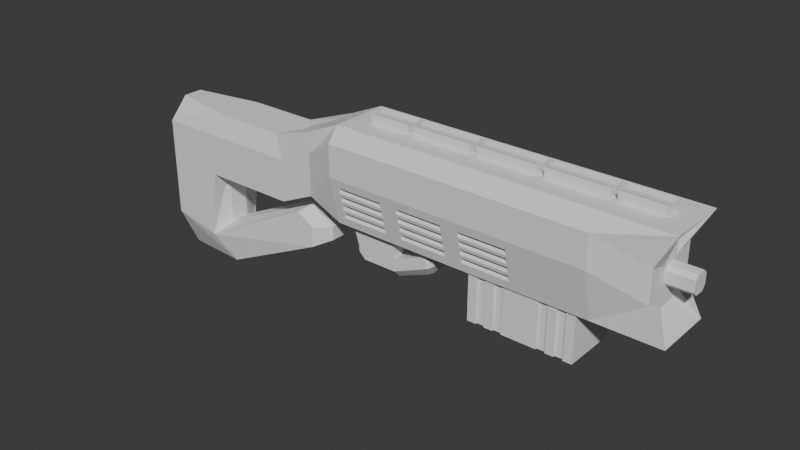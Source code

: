 # Source: gun_new.blend  (saved by Blender 4.2.66; exported with 4.5.12 LTS)
import bpy
from mathutils import Matrix  # noqa: F401  (used for matrix-valued properties, if any)

bpy.ops.wm.read_factory_settings(use_empty=True)
scene = bpy.context.scene
scene.name = 'Scene'

# ---- collections
col_collection = bpy.data.collections.new('Collection'); scene.collection.children.link(col_collection)

# ---- world
world_world = bpy.data.worlds.new('World'); scene.world = world_world
world_world.use_nodes = True; world_world.node_tree.nodes.clear()
_N = world_world.node_tree.nodes; _L = world_world.node_tree.links
n0 = _N.new('ShaderNodeOutputWorld'); n0.name = 'World Output'; n0.location = (300, 300)
n1 = _N.new('ShaderNodeBackground'); n1.name = 'Background'; n1.location = (10, 300)
n1.inputs[0].default_value = (0.05088, 0.05088, 0.05088, 1.0)
_L.new(n1.outputs[0], n0.inputs[0])
n0.is_active_output = True
world_world.color = (0.05088, 0.05088, 0.05088)
world_world.use_sun_shadow = False
world_world.sun_shadow_jitter_overblur = 0.0

# ---- meshes
me_cube_003 = bpy.data.meshes.new('Cube.003')
me_cube_003.from_pydata([(-1.0, 1.0, 1.0), (0.7042, 0.9852, -1.376), (1.0, 1.0, 1.0), (4.278, 1.0, 1.0), (3.883, 0.7588, 3.172), (5.25, 0.7737, -0.4232), (5.517, 1.0, 1.567), (5.517, 1.0, 3.739), (7.012, 0.7171, 1.029), (7.346, 0.3836, 4.277), (17.24, 0.2892, 3.566), (17.82, 1.0, 1.029), (1.0, 1.0, 1.724), (1.0, 1.0, 2.448), (-1.0, 1.0, 2.448), (-1.0, 1.0, 1.724), (4.278, 1.0, 1.724), (4.278, 1.0, 2.448), (5.517, 1.0, 2.291), (5.517, 1.0, 3.015), (6.729, 1.4, 2.711), (6.729, 1.4, 3.794), (17.24, 1.0, 2.111), (17.24, 1.0, 3.194), (8.665, 0.7171, 1.029), (11.17, 1.0, 1.029), (13.38, 1.0, 1.029), (15.6, 1.0, 1.029), (13.38, 0.3836, 4.277), (11.17, 0.3836, 4.277), (8.948, 1.4, 2.711), (11.17, 1.4, 2.711), (13.38, 1.4, 2.711), (15.6, 1.4, 2.711), (8.948, 1.4, 3.794), (11.17, 1.4, 3.794), (13.38, 1.4, 3.794), (15.6, 1.4, 3.794), (6.729, 1.0, 1.029), (8.948, 1.0, 1.029), (8.665, 0.7171, 0.3197), (17.24, 0.2892, 1.74), (6.729, 1.0, 4.277), (17.82, 1.0, 4.277), (8.948, 1.0, 4.277), (15.6, 1.0, 4.277), (13.38, 1.0, 4.277), (11.17, 1.0, 4.277), (8.948, 0.3836, 4.277), (15.6, 0.3836, 4.277), (17.2, 0.3836, 4.277), (15.71, 0.274, 4.277), (17.09, 0.274, 4.277), (7.455, 0.274, 4.277), (8.838, 0.274, 4.277), (9.057, 0.274, 4.277), (11.06, 0.274, 4.277), (11.28, 0.274, 4.277), (13.27, 0.274, 4.277), (13.49, 0.274, 4.277), (15.49, 0.274, 4.277), (15.71, 0.274, 4.611), (17.09, 0.274, 4.611), (7.455, 0.274, 4.611), (8.838, 0.274, 4.611), (9.057, 0.274, 4.611), (11.06, 0.274, 4.611), (11.28, 0.274, 4.611), (13.27, 0.274, 4.611), (13.49, 0.274, 4.611), (15.49, 0.274, 4.611), (6.97, 1.056, 1.263), (6.97, 1.344, 2.477), (8.707, 1.344, 2.477), (8.707, 1.056, 1.263), (9.189, 1.056, 1.263), (9.189, 1.344, 2.477), (10.92, 1.344, 2.477), (10.92, 1.056, 1.263), (11.41, 1.056, 1.263), (11.41, 1.344, 2.477), (13.14, 1.344, 2.477), (13.14, 1.056, 1.263), (6.97, 1.2, 1.87), (8.707, 1.2, 1.87), (9.189, 1.2, 1.87), (10.92, 1.2, 1.87), (11.41, 1.2, 1.87), (13.14, 1.2, 1.87), (6.97, 1.272, 2.174), (8.707, 1.128, 1.567), (9.189, 1.128, 1.567), (10.92, 1.128, 1.567), (11.41, 1.128, 1.567), (13.14, 1.128, 1.567), (6.97, 1.128, 1.567), (8.707, 1.272, 2.174), (9.189, 1.272, 2.174), (10.92, 1.272, 2.174), (11.41, 1.272, 2.174), (13.14, 1.272, 2.174), (7.028, 1.259, 2.118), (8.649, 1.259, 2.118), (8.649, 1.213, 1.926), (7.028, 1.213, 1.926), (9.246, 1.259, 2.118), (10.87, 1.259, 2.118), (10.87, 1.213, 1.926), (9.246, 1.213, 1.926), (11.46, 1.259, 2.118), (13.09, 1.259, 2.118), (13.09, 1.213, 1.926), (11.46, 1.213, 1.926), (7.028, 1.115, 1.511), (8.649, 1.115, 1.511), (8.649, 1.069, 1.319), (7.028, 1.069, 1.319), (7.028, 1.187, 1.814), (8.649, 1.187, 1.814), (8.649, 1.141, 1.623), (7.028, 1.141, 1.623), (9.246, 1.115, 1.511), (10.87, 1.115, 1.511), (10.87, 1.069, 1.319), (9.246, 1.069, 1.319), (9.246, 1.187, 1.814), (10.87, 1.187, 1.814), (10.87, 1.141, 1.623), (9.246, 1.141, 1.623), (11.46, 1.115, 1.511), (13.09, 1.115, 1.511), (13.09, 1.069, 1.319), (11.46, 1.069, 1.319), (11.46, 1.187, 1.814), (13.09, 1.187, 1.814), (13.09, 1.141, 1.623), (11.46, 1.141, 1.623), (11.46, 1.331, 2.421), (13.09, 1.331, 2.421), (13.09, 1.285, 2.23), (11.46, 1.285, 2.23), (9.246, 1.331, 2.421), (10.87, 1.331, 2.421), (10.87, 1.285, 2.23), (9.246, 1.285, 2.23), (7.028, 1.331, 2.421), (8.649, 1.331, 2.421), (8.649, 1.285, 2.23), (7.028, 1.285, 2.23), (7.028, 1.121, 2.272), (8.649, 1.121, 2.272), (7.028, 1.076, 2.081), (8.649, 1.076, 2.081), (9.246, 1.121, 2.272), (10.87, 1.121, 2.272), (9.246, 1.076, 2.081), (10.87, 1.076, 2.081), (11.46, 1.121, 2.272), (13.09, 1.121, 2.272), (11.46, 1.076, 2.081), (13.09, 1.076, 2.081), (7.028, 0.977, 1.665), (8.649, 0.977, 1.665), (7.028, 0.9315, 1.474), (8.649, 0.9315, 1.474), (7.028, 1.049, 1.969), (8.649, 1.049, 1.969), (7.028, 1.004, 1.777), (8.649, 1.004, 1.777), (9.246, 0.977, 1.665), (10.87, 0.977, 1.665), (9.246, 0.9315, 1.474), (10.87, 0.9315, 1.474), (9.246, 1.049, 1.969), (10.87, 1.049, 1.969), (9.246, 1.004, 1.777), (10.87, 1.004, 1.777), (11.46, 0.977, 1.665), (13.09, 0.977, 1.665), (11.46, 0.9315, 1.474), (13.09, 0.9315, 1.474), (11.46, 1.049, 1.969), (13.09, 1.049, 1.969), (11.46, 1.004, 1.777), (13.09, 1.004, 1.777), (11.46, 1.193, 2.576), (13.09, 1.193, 2.576), (11.46, 1.148, 2.384), (13.09, 1.148, 2.384), (9.246, 1.193, 2.576), (10.87, 1.193, 2.576), (9.246, 1.148, 2.384), (10.87, 1.148, 2.384), (7.028, 1.193, 2.576), (8.649, 1.193, 2.576), (7.028, 1.148, 2.384), (8.649, 1.148, 2.384), (-1.454, 0.3333, -1.0), (-1.454, 0.3333, 1.0), (1.0, 0.3333, -1.0), (1.0, 0.3333, 1.0), (-1.0, 0.3333, 3.172), (1.0, 0.3333, 3.172), (4.278, 0.3333, 1.0), (4.278, 0.3333, 3.172), (1.0, 0.3333, -2.457), (5.792, 0.3333, -0.1639), (5.517, 0.3333, 1.567), (5.517, 0.3333, 3.739), (6.729, 0.3333, 1.029), (6.729, 0.3333, 4.277), (17.82, 0.3333, 1.029), (17.82, 0.3333, 4.277), (17.24, 0.09639, 3.566), (-1.454, 0.3333, 1.724), (-1.454, 0.3333, 2.448), (8.948, 0.3333, 1.029), (11.17, 0.3333, 1.029), (15.6, 0.3333, 1.029), (7.012, 0.239, 1.029), (8.665, 0.239, 1.029), (7.012, 0.239, 0.3197), (8.665, 0.239, 0.3197), (8.665, 0.239, -0.3832), (17.24, 0.09639, 2.348), (17.24, 0.09639, 2.957), (17.24, 0.09639, 1.74), (7.346, 0.1279, 4.277), (17.2, 0.1279, 4.277), (8.948, 0.1279, 4.277), (11.17, 0.1279, 4.277), (13.38, 0.1279, 4.277), (15.6, 0.1279, 4.277), (15.71, 0.09134, 4.277), (17.09, 0.09134, 4.277), (7.455, 0.09134, 4.277), (8.838, 0.09134, 4.277), (9.057, 0.09134, 4.277), (11.06, 0.09134, 4.277), (11.28, 0.09134, 4.277), (13.27, 0.09134, 4.277), (13.49, 0.09134, 4.277), (15.49, 0.09134, 4.277), (15.71, 0.09134, 4.541), (17.09, 0.09134, 4.541), (7.455, 0.09134, 4.541), (8.838, 0.09134, 4.541), (9.057, 0.09134, 4.541), (11.06, 0.09134, 4.541), (11.28, 0.09134, 4.541), (13.27, 0.09134, 4.541), (13.49, 0.09134, 4.541), (15.49, 0.09134, 4.541), (11.54, 1.0, 1.029), (11.91, 1.0, 1.029), (12.27, 1.0, 1.029), (12.64, 1.0, 1.029), (13.01, 1.0, 1.029), (13.75, 1.0, 1.029), (14.12, 1.0, 1.029), (14.49, 1.0, 1.029), (14.86, 1.0, 1.029), (15.23, 1.0, 1.029), (11.61, 0.9197, 1.029), (13.38, 0.9197, 1.029), (15.16, 0.9197, 1.029), (11.61, 0.3864, 1.029), (15.16, 0.3864, 1.029), (13.38, 0.3864, -0.6378), (11.91, 0.9197, 1.029), (12.2, 0.9197, 1.029), (12.5, 0.9197, 1.029), (12.79, 0.9197, 1.029), (13.09, 0.9197, 1.029), (13.68, 0.9197, 1.029), (13.98, 0.9197, 1.029), (14.27, 0.9197, 1.029), (14.57, 0.9197, 1.029), (14.86, 0.9197, 1.029), (14.86, 0.856, 1.029), (14.57, 0.856, 1.029), (14.27, 0.856, 1.029), (13.98, 0.856, 1.029), (12.79, 0.856, 1.029), (12.5, 0.856, 1.029), (12.2, 0.856, 1.029), (11.91, 0.856, 1.029), (1.395, 0.7588, 3.172), (-1.0, 0.3334, -2.457), (-1.0, 1.0, -1.0), (1.542, 0.7737, -2.197), (8.752, 0.0, 1.029), (11.17, 0.0, 1.029), (10.06, 0.3333, 1.029), (9.799, 0.0, 1.029), (10.61, 0.3333, 1.029), (8.752, 0.1667, 1.029), (11.17, 0.1667, 1.029), (9.502, 0.3333, 1.029), (10.61, 0.0, 1.029), (9.049, 0.0, 1.029), (9.799, 0.1667, 1.029), (9.049, 0.1667, 1.029), (10.61, 0.1667, 1.029), (8.81, 0.1168, 0.7814), (8.81, 0.0, 0.7814), (8.991, 0.0, 0.883), (8.991, 0.1168, 0.883), (8.933, 0.1084, 0.5916), (8.933, 0.0, 0.5916), (9.054, 0.0, 0.7414), (9.054, 0.1084, 0.7414), (9.126, 0.002414, 0.6434), (9.121, 0.1261, 0.6423), (9.093, 0.1234, 0.5731), (9.016, 0.1161, 0.5456), (9.098, 0.0, 0.5742), (9.896, 0.239, 0.8128), (10.07, 0.239, 0.6924), (10.07, 0.239, 0.4835), (9.896, 0.239, 0.1099), (7.4, 0.239, -0.3832), (7.012, 0.239, 0.004594), (4.647, 0.7392, 0.6604), (5.298, 0.7392, 0.2501), (4.911, 0.3333, 0.8713), (5.792, 0.3333, 0.3163), (18.08, 0.2892, 2.831), (18.08, 0.1633, 2.957), (17.24, 0.1633, 2.957), (17.24, 0.2892, 2.831), (17.24, 0.4086, 2.997), (17.24, 0.2892, 3.083), (17.24, 0.2892, 2.474), (17.24, 0.1633, 2.348), (17.24, 0.2892, 2.223), (17.24, 0.4086, 2.309), (18.08, 0.1633, 2.348), (18.08, 0.2892, 2.474), (7.275, 0.7171, 0.3197), (7.012, 0.5135, 0.3197), (7.012, 0.5741, 0.5823), (8.665, 0.4546, -0.3832), (8.665, 0.7171, -0.1113), (7.5, 0.7171, -0.1116), (7.4, 0.4546, -0.3832), (7.275, 0.7171, 0.1133), (7.012, 0.4546, 0.004594), (9.896, 0.5789, 0.8128), (9.748, 0.7171, 0.7534), (9.932, 0.7171, 0.6289), (10.07, 0.5786, 0.6924), (10.07, 0.5779, 0.4835), (9.931, 0.7171, 0.4233), (9.753, 0.4546, 0.05273), (9.896, 0.3147, 0.1099), (11.66, 0.8721, -0.6378), (11.61, 0.9197, -0.5901), (13.38, 0.9197, -0.5901), (13.38, 0.8721, -0.6378), (15.16, 0.9197, -0.5901), (15.11, 0.8721, -0.6378), (11.66, 0.3864, -0.6378), (11.61, 0.3864, -0.5901), (15.16, 0.3864, -0.5901), (15.11, 0.3864, -0.6378), (11.91, 0.9197, -0.5901), (11.86, 0.8721, -0.6378), (12.25, 0.8721, -0.6378), (12.2, 0.9197, -0.5901), (12.5, 0.9197, -0.5901), (12.45, 0.8721, -0.6378), (12.84, 0.8721, -0.6378), (12.79, 0.9197, -0.5901), (13.09, 0.8721, -0.6378), (13.09, 0.9197, -0.5901), (13.68, 0.9197, -0.5901), (13.68, 0.8721, -0.6378), (13.93, 0.8721, -0.6378), (13.98, 0.9197, -0.5901), (14.32, 0.8721, -0.6378), (14.27, 0.9197, -0.5901), (14.52, 0.8721, -0.6378), (14.57, 0.9197, -0.5901), (14.91, 0.8721, -0.6378), (14.86, 0.9197, -0.5901), (14.91, 0.8083, -0.6378), (14.86, 0.856, -0.5901), (14.52, 0.8083, -0.6378), (14.57, 0.856, -0.5901), (14.32, 0.8083, -0.6378), (14.27, 0.856, -0.5901), (13.93, 0.8083, -0.6378), (13.98, 0.856, -0.5901), (12.84, 0.8083, -0.6378), (12.79, 0.856, -0.5901), (12.45, 0.8083, -0.6378), (12.5, 0.856, -0.5901), (12.25, 0.8083, -0.6378), (12.2, 0.856, -0.5901), (11.86, 0.8083, -0.6378), (11.91, 0.856, -0.5901), (-1.454, 0.0, -1.0), (-1.454, 0.0, 1.0), (1.0, 0.0, -1.0), (1.0, 0.0, 1.0), (1.0, 0.0, 3.172), (4.278, 0.0, 1.0), (4.278, 0.0, 3.172), (1.0, 0.0, -2.457), (5.792, 0.0, -0.1639), (5.517, 0.0, 1.567), (5.517, 0.0, 3.739), (6.729, 0.0, 1.029), (6.729, 0.0, 4.277), (17.82, 0.0, 1.029), (17.82, 0.0, 4.277), (17.24, 0.0, 3.566), (-1.454, 0.0, 1.724), (-1.454, 0.0, 2.448), (15.6, 0.0, 1.029), (7.012, 0.0, 1.029), (8.665, 0.0, 1.029), (7.012, 0.0, 0.3197), (8.665, 0.0, 0.3197), (8.665, 0.0, -0.3832), (17.24, 0.0, 2.348), (17.24, 0.0, 2.957), (17.24, 0.0, 1.74), (8.948, 0.0, 4.277), (11.17, 0.0, 4.277), (13.38, 0.0, 4.277), (15.6, 0.0, 4.277), (15.71, 0.0, 4.277), (17.09, 0.0, 4.277), (7.455, 0.0, 4.277), (8.838, 0.0, 4.277), (9.057, 0.0, 4.277), (11.06, 0.0, 4.277), (11.28, 0.0, 4.277), (13.27, 0.0, 4.277), (13.49, 0.0, 4.277), (15.49, 0.0, 4.277), (15.71, 0.0, 4.541), (17.09, 0.0, 4.541), (7.455, 0.0, 4.541), (8.838, 0.0, 4.541), (9.057, 0.0, 4.541), (11.06, 0.0, 4.541), (11.28, 0.0, 4.541), (13.27, 0.0, 4.541), (13.49, 0.0, 4.541), (15.49, 0.0, 4.541), (11.61, 0.0, 1.029), (15.16, 0.0, 1.029), (13.38, 0.0, -0.6378), (7.346, 0.0, 4.277), (17.2, 0.0, 4.277), (-1.0, 0.0, 3.172), (-1.0, 0.0, -2.457), (9.126, 0.0, 0.6434), (9.019, 0.0, 0.5457), (9.896, 0.0, 0.8128), (10.07, 0.0, 0.6924), (10.07, 0.0, 0.4835), (9.896, 0.0, 0.1099), (7.4, 0.0, -0.3832), (7.012, 0.0, 0.004594), (5.792, 0.0, 0.3163), (4.911, 0.0, 0.8713), (18.08, 0.0, 2.957), (18.08, 0.0, 2.348), (11.66, 0.0, -0.6378), (11.61, 0.0, -0.5901), (15.16, 0.0, -0.5901), (15.11, 0.0, -0.6378), (-1.0, -1.0, 1.0), (0.7042, -0.9852, -1.376), (1.0, -1.0, 1.0), (4.278, -1.0, 1.0), (3.883, -0.7588, 3.172), (5.25, -0.7737, -0.4232), (5.517, -1.0, 1.567), (5.517, -1.0, 3.739), (7.012, -0.7171, 1.029), (7.346, -0.3836, 4.277), (17.24, -0.2892, 3.566), (17.82, -1.0, 1.029), (1.0, -1.0, 1.724), (1.0, -1.0, 2.448), (-1.0, -1.0, 2.448), (-1.0, -1.0, 1.724), (4.278, -1.0, 1.724), (4.278, -1.0, 2.448), (5.517, -1.0, 2.291), (5.517, -1.0, 3.015), (6.729, -1.4, 2.711), (6.729, -1.4, 3.794), (17.24, -1.0, 2.111), (17.24, -1.0, 3.194), (8.665, -0.7171, 1.029), (11.17, -1.0, 1.029), (13.38, -1.0, 1.029), (15.6, -1.0, 1.029), (13.38, -0.3836, 4.277), (11.17, -0.3836, 4.277), (8.948, -1.4, 2.711), (11.17, -1.4, 2.711), (13.38, -1.4, 2.711), (15.6, -1.4, 2.711), (8.948, -1.4, 3.794), (11.17, -1.4, 3.794), (13.38, -1.4, 3.794), (15.6, -1.4, 3.794), (6.729, -1.0, 1.029), (8.948, -1.0, 1.029), (8.665, -0.7171, 0.3197), (17.24, -0.2892, 1.74), (6.729, -1.0, 4.277), (17.82, -1.0, 4.277), (8.948, -1.0, 4.277), (15.6, -1.0, 4.277), (13.38, -1.0, 4.277), (11.17, -1.0, 4.277), (8.948, -0.3836, 4.277), (15.6, -0.3836, 4.277), (17.2, -0.3836, 4.277), (15.71, -0.274, 4.277), (17.09, -0.274, 4.277), (7.455, -0.274, 4.277), (8.838, -0.274, 4.277), (9.057, -0.274, 4.277), (11.06, -0.274, 4.277), (11.28, -0.274, 4.277), (13.27, -0.274, 4.277), (13.49, -0.274, 4.277), (15.49, -0.274, 4.277), (15.71, -0.274, 4.611), (17.09, -0.274, 4.611), (7.455, -0.274, 4.611), (8.838, -0.274, 4.611), (9.057, -0.274, 4.611), (11.06, -0.274, 4.611), (11.28, -0.274, 4.611), (13.27, -0.274, 4.611), (13.49, -0.274, 4.611), (15.49, -0.274, 4.611), (6.97, -1.056, 1.263), (6.97, -1.344, 2.477), (8.707, -1.344, 2.477), (8.707, -1.056, 1.263), (9.189, -1.056, 1.263), (9.189, -1.344, 2.477), (10.92, -1.344, 2.477), (10.92, -1.056, 1.263), (11.41, -1.056, 1.263), (11.41, -1.344, 2.477), (13.14, -1.344, 2.477), (13.14, -1.056, 1.263), (6.97, -1.2, 1.87), (8.707, -1.2, 1.87), (9.189, -1.2, 1.87), (10.92, -1.2, 1.87), (11.41, -1.2, 1.87), (13.14, -1.2, 1.87), (6.97, -1.272, 2.174), (8.707, -1.128, 1.567), (9.189, -1.128, 1.567), (10.92, -1.128, 1.567), (11.41, -1.128, 1.567), (13.14, -1.128, 1.567), (6.97, -1.128, 1.567), (8.707, -1.272, 2.174), (9.189, -1.272, 2.174), (10.92, -1.272, 2.174), (11.41, -1.272, 2.174), (13.14, -1.272, 2.174), (7.028, -1.259, 2.118), (8.649, -1.259, 2.118), (8.649, -1.213, 1.926), (7.028, -1.213, 1.926), (9.246, -1.259, 2.118), (10.87, -1.259, 2.118), (10.87, -1.213, 1.926), (9.246, -1.213, 1.926), (11.46, -1.259, 2.118), (13.09, -1.259, 2.118), (13.09, -1.213, 1.926), (11.46, -1.213, 1.926), (7.028, -1.115, 1.511), (8.649, -1.115, 1.511), (8.649, -1.069, 1.319), (7.028, -1.069, 1.319), (7.028, -1.187, 1.814), (8.649, -1.187, 1.814), (8.649, -1.141, 1.623), (7.028, -1.141, 1.623), (9.246, -1.115, 1.511), (10.87, -1.115, 1.511), (10.87, -1.069, 1.319), (9.246, -1.069, 1.319), (9.246, -1.187, 1.814), (10.87, -1.187, 1.814), (10.87, -1.141, 1.623), (9.246, -1.141, 1.623), (11.46, -1.115, 1.511), (13.09, -1.115, 1.511), (13.09, -1.069, 1.319), (11.46, -1.069, 1.319), (11.46, -1.187, 1.814), (13.09, -1.187, 1.814), (13.09, -1.141, 1.623), (11.46, -1.141, 1.623), (11.46, -1.331, 2.421), (13.09, -1.331, 2.421), (13.09, -1.285, 2.23), (11.46, -1.285, 2.23), (9.246, -1.331, 2.421), (10.87, -1.331, 2.421), (10.87, -1.285, 2.23), (9.246, -1.285, 2.23), (7.028, -1.331, 2.421), (8.649, -1.331, 2.421), (8.649, -1.285, 2.23), (7.028, -1.285, 2.23), (7.028, -1.121, 2.272), (8.649, -1.121, 2.272), (7.028, -1.076, 2.081), (8.649, -1.076, 2.081), (9.246, -1.121, 2.272), (10.87, -1.121, 2.272), (9.246, -1.076, 2.081), (10.87, -1.076, 2.081), (11.46, -1.121, 2.272), (13.09, -1.121, 2.272), (11.46, -1.076, 2.081), (13.09, -1.076, 2.081), (7.028, -0.977, 1.665), (8.649, -0.977, 1.665), (7.028, -0.9315, 1.474), (8.649, -0.9315, 1.474), (7.028, -1.049, 1.969), (8.649, -1.049, 1.969), (7.028, -1.004, 1.777), (8.649, -1.004, 1.777), (9.246, -0.977, 1.665), (10.87, -0.977, 1.665), (9.246, -0.9315, 1.474), (10.87, -0.9315, 1.474), (9.246, -1.049, 1.969), (10.87, -1.049, 1.969), (9.246, -1.004, 1.777), (10.87, -1.004, 1.777), (11.46, -0.977, 1.665), (13.09, -0.977, 1.665), (11.46, -0.9315, 1.474), (13.09, -0.9315, 1.474), (11.46, -1.049, 1.969), (13.09, -1.049, 1.969), (11.46, -1.004, 1.777), (13.09, -1.004, 1.777), (11.46, -1.193, 2.576), (13.09, -1.193, 2.576), (11.46, -1.148, 2.384), (13.09, -1.148, 2.384), (9.246, -1.193, 2.576), (10.87, -1.193, 2.576), (9.246, -1.148, 2.384), (10.87, -1.148, 2.384), (7.028, -1.193, 2.576), (8.649, -1.193, 2.576), (7.028, -1.148, 2.384), (8.649, -1.148, 2.384), (-1.454, -0.3333, -1.0), (-1.454, -0.3333, 1.0), (1.0, -0.3333, -1.0), (1.0, -0.3333, 1.0), (-1.0, -0.3333, 3.172), (1.0, -0.3333, 3.172), (4.278, -0.3333, 1.0), (4.278, -0.3333, 3.172), (1.0, -0.3333, -2.457), (5.792, -0.3333, -0.1639), (5.517, -0.3333, 1.567), (5.517, -0.3333, 3.739), (6.729, -0.3333, 1.029), (6.729, -0.3333, 4.277), (17.82, -0.3333, 1.029), (17.82, -0.3333, 4.277), (17.24, -0.09639, 3.566), (-1.454, -0.3333, 1.724), (-1.454, -0.3333, 2.448), (8.948, -0.3333, 1.029), (11.17, -0.3333, 1.029), (15.6, -0.3333, 1.029), (7.012, -0.239, 1.029), (8.665, -0.239, 1.029), (7.012, -0.239, 0.3197), (8.665, -0.239, 0.3197), (8.665, -0.239, -0.3832), (17.24, -0.09639, 2.348), (17.24, -0.09639, 2.957), (17.24, -0.09639, 1.74), (7.346, -0.1279, 4.277), (17.2, -0.1279, 4.277), (8.948, -0.1279, 4.277), (11.17, -0.1279, 4.277), (13.38, -0.1279, 4.277), (15.6, -0.1279, 4.277), (15.71, -0.09134, 4.277), (17.09, -0.09134, 4.277), (7.455, -0.09134, 4.277), (8.838, -0.09134, 4.277), (9.057, -0.09134, 4.277), (11.06, -0.09134, 4.277), (11.28, -0.09134, 4.277), (13.27, -0.09134, 4.277), (13.49, -0.09134, 4.277), (15.49, -0.09134, 4.277), (15.71, -0.09134, 4.541), (17.09, -0.09134, 4.541), (7.455, -0.09134, 4.541), (8.838, -0.09134, 4.541), (9.057, -0.09134, 4.541), (11.06, -0.09134, 4.541), (11.28, -0.09134, 4.541), (13.27, -0.09134, 4.541), (13.49, -0.09134, 4.541), (15.49, -0.09134, 4.541), (11.54, -1.0, 1.029), (11.91, -1.0, 1.029), (12.27, -1.0, 1.029), (12.64, -1.0, 1.029), (13.01, -1.0, 1.029), (13.75, -1.0, 1.029), (14.12, -1.0, 1.029), (14.49, -1.0, 1.029), (14.86, -1.0, 1.029), (15.23, -1.0, 1.029), (11.61, -0.9197, 1.029), (13.38, -0.9197, 1.029), (15.16, -0.9197, 1.029), (11.61, -0.3864, 1.029), (15.16, -0.3864, 1.029), (13.38, -0.3864, -0.6378), (11.91, -0.9197, 1.029), (12.2, -0.9197, 1.029), (12.5, -0.9197, 1.029), (12.79, -0.9197, 1.029), (13.09, -0.9197, 1.029), (13.68, -0.9197, 1.029), (13.98, -0.9197, 1.029), (14.27, -0.9197, 1.029), (14.57, -0.9197, 1.029), (14.86, -0.9197, 1.029), (14.86, -0.856, 1.029), (14.57, -0.856, 1.029), (14.27, -0.856, 1.029), (13.98, -0.856, 1.029), (12.79, -0.856, 1.029), (12.5, -0.856, 1.029), (12.2, -0.856, 1.029), (11.91, -0.856, 1.029), (1.395, -0.7588, 3.172), (-1.0, -0.3334, -2.457), (-1.0, -1.0, -1.0), (1.542, -0.7737, -2.197), (10.06, -0.3333, 1.029), (10.61, -0.3333, 1.029), (8.752, -0.1667, 1.029), (11.17, -0.1667, 1.029), (9.502, -0.3333, 1.029), (9.799, -0.1667, 1.029), (9.049, -0.1667, 1.029), (10.61, -0.1667, 1.029), (8.81, -0.1168, 0.7814), (8.991, -0.1168, 0.883), (8.933, -0.1084, 0.5916), (9.054, -0.1084, 0.7414), (9.126, -0.002414, 0.6434), (9.121, -0.1261, 0.6423), (9.093, -0.1234, 0.5731), (9.016, -0.1161, 0.5456), (9.896, -0.239, 0.8128), (10.07, -0.239, 0.6924), (10.07, -0.239, 0.4835), (9.896, -0.239, 0.1099), (7.4, -0.239, -0.3832), (7.012, -0.239, 0.004594), (4.647, -0.7392, 0.6604), (5.298, -0.7392, 0.2501), (4.911, -0.3333, 0.8713), (5.792, -0.3333, 0.3163), (18.08, -0.2892, 2.831), (18.08, -0.1633, 2.957), (17.24, -0.1633, 2.957), (17.24, -0.2892, 2.831), (17.24, -0.4086, 2.997), (17.24, -0.2892, 3.083), (17.24, -0.2892, 2.474), (17.24, -0.1633, 2.348), (17.24, -0.2892, 2.223), (17.24, -0.4086, 2.309), (18.08, -0.1633, 2.348), (18.08, -0.2892, 2.474), (7.275, -0.7171, 0.3197), (7.012, -0.5135, 0.3197), (7.012, -0.5741, 0.5823), (8.665, -0.4546, -0.3832), (8.665, -0.7171, -0.1113), (7.5, -0.7171, -0.1116), (7.4, -0.4546, -0.3832), (7.275, -0.7171, 0.1133), (7.012, -0.4546, 0.004594), (9.896, -0.5789, 0.8128), (9.748, -0.7171, 0.7534), (9.932, -0.7171, 0.6289), (10.07, -0.5786, 0.6924), (10.07, -0.5779, 0.4835), (9.931, -0.7171, 0.4233), (9.753, -0.4546, 0.05273), (9.896, -0.3147, 0.1099), (11.66, -0.8721, -0.6378), (11.61, -0.9197, -0.5901), (13.38, -0.9197, -0.5901), (13.38, -0.8721, -0.6378), (15.16, -0.9197, -0.5901), (15.11, -0.8721, -0.6378), (11.66, -0.3864, -0.6378), (11.61, -0.3864, -0.5901), (15.16, -0.3864, -0.5901), (15.11, -0.3864, -0.6378), (11.91, -0.9197, -0.5901), (11.86, -0.8721, -0.6378), (12.25, -0.8721, -0.6378), (12.2, -0.9197, -0.5901), (12.5, -0.9197, -0.5901), (12.45, -0.8721, -0.6378), (12.84, -0.8721, -0.6378), (12.79, -0.9197, -0.5901), (13.09, -0.8721, -0.6378), (13.09, -0.9197, -0.5901), (13.68, -0.9197, -0.5901), (13.68, -0.8721, -0.6378), (13.93, -0.8721, -0.6378), (13.98, -0.9197, -0.5901), (14.32, -0.8721, -0.6378), (14.27, -0.9197, -0.5901), (14.52, -0.8721, -0.6378), (14.57, -0.9197, -0.5901), (14.91, -0.8721, -0.6378), (14.86, -0.9197, -0.5901), (14.91, -0.8083, -0.6378), (14.86, -0.856, -0.5901), (14.52, -0.8083, -0.6378), (14.57, -0.856, -0.5901), (14.32, -0.8083, -0.6378), (14.27, -0.856, -0.5901), (13.93, -0.8083, -0.6378), (13.98, -0.856, -0.5901), (12.84, -0.8083, -0.6378), (12.79, -0.856, -0.5901), (12.45, -0.8083, -0.6378), (12.5, -0.856, -0.5901), (12.25, -0.8083, -0.6378), (12.2, -0.856, -0.5901), (11.86, -0.8083, -0.6378), (11.91, -0.856, -0.5901)], [], [(197, 198, 0, 289), (289, 0, 2, 1), (197, 289, 288), (200, 2, 3, 203), (287, 201, 202), (14, 215, 201), (17, 4, 7, 19), (13, 287, 4, 17), (205, 290, 5, 206), (324, 326, 206, 5), (1, 199, 325, 323), (19, 7, 42, 21), (203, 3, 6, 207), (218, 27, 11, 211), (207, 6, 38, 209), (37, 45, 43, 23), (213, 10, 43, 212), (426, 224, 334, 337, 471), (331, 330, 333, 336, 22, 23), (27, 33, 22, 11), (33, 37, 23, 22), (6, 18, 20, 38), (18, 19, 21, 20), (2, 12, 16, 3), (12, 13, 17, 16), (3, 16, 18, 6), (16, 17, 19, 18), (2, 0, 15, 12), (12, 15, 14, 13), (20, 21, 34, 30), (30, 34, 35, 31), (31, 35, 36, 32), (32, 36, 37, 33), (148, 145, 193, 195), (119, 120, 167, 168), (26, 32, 33, 27, 262, 261, 260, 259, 258), (21, 42, 44, 34), (34, 44, 47, 35), (35, 47, 46, 36), (36, 46, 45, 37), (216, 39, 25, 217, 295, 293, 298), (24, 8, 38, 39), (220, 24, 39, 216), (219, 8, 341, 340, 221), (221, 340, 347, 322), (8, 24, 40, 339), (351, 318, 319, 352), (354, 342, 343, 353), (343, 40, 349, 350, 353), (10, 332, 331, 23, 43), (336, 335, 41, 11, 22), (470, 471, 337, 338, 327, 328), (227, 9, 42, 210), (9, 48, 44, 42), (49, 50, 43, 45), (28, 49, 45, 46), (29, 28, 46, 47), (48, 29, 47, 44), (234, 52, 62, 244), (58, 57, 67, 68), (228, 50, 52, 234), (50, 49, 51, 52), (229, 48, 54, 236), (48, 9, 53, 54), (230, 29, 56, 238), (29, 48, 55, 56), (231, 28, 58, 240), (28, 29, 57, 58), (232, 49, 60, 242), (49, 28, 59, 60), (60, 59, 69, 70), (236, 54, 64, 246), (238, 56, 66, 248), (240, 58, 68, 250), (242, 60, 70, 252), (52, 51, 61, 62), (54, 53, 63, 64), (56, 55, 65, 66), (38, 20, 72, 89, 83, 95, 71), (20, 30, 73, 72), (30, 39, 74, 90, 84, 96, 73), (39, 38, 71, 74), (39, 30, 76, 97, 85, 91, 75), (30, 31, 77, 76), (31, 25, 78, 92, 86, 98, 77), (25, 39, 75, 78), (25, 31, 80, 99, 87, 93, 79), (31, 32, 81, 80), (32, 26, 82, 94, 88, 100, 81), (26, 257, 256, 255, 254, 253, 25, 79, 82), (105, 106, 154, 153), (139, 140, 187, 188), (125, 126, 174, 173), (145, 146, 194, 193), (118, 119, 168, 166), (138, 139, 188, 186), (120, 117, 165, 167), (140, 137, 185, 187), (111, 112, 159, 160), (131, 132, 179, 180), (89, 96, 102, 101), (96, 84, 103, 102), (84, 83, 104, 103), (83, 89, 101, 104), (97, 98, 106, 105), (98, 86, 107, 106), (86, 85, 108, 107), (85, 97, 105, 108), (99, 100, 110, 109), (100, 88, 111, 110), (88, 87, 112, 111), (87, 99, 109, 112), (95, 90, 114, 113), (90, 74, 115, 114), (74, 71, 116, 115), (71, 95, 113, 116), (83, 84, 118, 117), (84, 90, 119, 118), (90, 95, 120, 119), (95, 83, 117, 120), (91, 92, 122, 121), (92, 78, 123, 122), (78, 75, 124, 123), (75, 91, 121, 124), (85, 86, 126, 125), (86, 92, 127, 126), (92, 91, 128, 127), (91, 85, 125, 128), (93, 94, 130, 129), (94, 82, 131, 130), (82, 79, 132, 131), (79, 93, 129, 132), (87, 88, 134, 133), (88, 94, 135, 134), (94, 93, 136, 135), (93, 87, 133, 136), (80, 81, 138, 137), (81, 100, 139, 138), (100, 99, 140, 139), (99, 80, 137, 140), (76, 77, 142, 141), (77, 98, 143, 142), (98, 97, 144, 143), (97, 76, 141, 144), (72, 73, 146, 145), (73, 96, 147, 146), (96, 89, 148, 147), (89, 72, 145, 148), (149, 150, 152, 151), (153, 154, 156, 155), (157, 158, 160, 159), (161, 162, 164, 163), (165, 166, 168, 167), (169, 170, 172, 171), (173, 174, 176, 175), (177, 178, 180, 179), (181, 182, 184, 183), (185, 186, 188, 187), (189, 190, 192, 191), (193, 194, 196, 195), (128, 125, 173, 175), (108, 105, 153, 155), (146, 147, 196, 194), (126, 127, 176, 174), (106, 107, 156, 154), (133, 134, 182, 181), (147, 148, 195, 196), (113, 114, 162, 161), (127, 128, 175, 176), (107, 108, 155, 156), (136, 133, 181, 183), (116, 113, 161, 163), (134, 135, 184, 182), (114, 115, 164, 162), (141, 142, 190, 189), (121, 122, 170, 169), (135, 136, 183, 184), (101, 102, 150, 149), (115, 116, 163, 164), (144, 141, 189, 191), (124, 121, 169, 171), (104, 101, 149, 151), (142, 143, 192, 190), (122, 123, 172, 170), (102, 103, 152, 150), (129, 130, 178, 177), (143, 144, 191, 192), (109, 110, 158, 157), (123, 124, 171, 172), (103, 104, 151, 152), (132, 129, 177, 179), (112, 109, 157, 159), (130, 131, 180, 178), (110, 111, 160, 158), (137, 138, 186, 185), (117, 118, 166, 165), (57, 239, 249, 67), (55, 237, 247, 65), (53, 235, 245, 63), (51, 233, 243, 61), (442, 242, 252, 452), (440, 240, 250, 450), (438, 238, 248, 448), (436, 236, 246, 446), (69, 251, 252, 70), (67, 249, 250, 68), (65, 247, 248, 66), (63, 245, 246, 64), (61, 243, 244, 62), (432, 232, 242, 442), (28, 231, 241, 59), (431, 231, 240, 440), (29, 230, 239, 57), (430, 230, 238, 438), (48, 229, 237, 55), (429, 229, 236, 436), (9, 227, 235, 53), (457, 228, 234, 434), (49, 232, 233, 51), (59, 241, 251, 69), (434, 234, 244, 444), (50, 228, 212, 43), (456, 227, 210, 414), (333, 330, 327, 338), (225, 329, 332, 10, 213), (226, 41, 335, 334, 224), (428, 226, 224, 426), (427, 225, 213, 417), (352, 319, 320, 355), (425, 223, 320, 465), (321, 345, 342, 223), (466, 321, 223, 425), (423, 221, 322, 467), (421, 219, 221, 423), (422, 220, 216, 296, 291), (8, 219, 209, 38), (303, 295, 217, 297), (24, 220, 222, 40), (15, 214, 215, 14), (0, 198, 214, 15), (417, 213, 212, 416), (41, 226, 211, 11), (7, 208, 210, 42), (411, 207, 209, 413), (420, 218, 211, 415), (4, 204, 208, 7), (407, 203, 207, 411), (290, 1, 323, 324, 5), (409, 205, 206, 410), (402, 197, 288, 459), (289, 1, 290), (287, 202, 204, 4), (13, 14, 287), (405, 200, 203, 407), (1, 2, 200, 199), (402, 403, 198, 197), (263, 269, 366, 357), (266, 263, 357, 363), (284, 283, 395, 397), (366, 269, 286, 401), (455, 268, 365, 475), (453, 266, 363, 473), (472, 362, 268, 455), (278, 265, 360, 385), (379, 275, 282, 393), (276, 381, 391, 281), (274, 275, 379, 376), (265, 267, 364, 360), (273, 264, 358, 375), (278, 385, 387, 279), (270, 369, 399, 285), (270, 271, 370, 369), (370, 271, 284, 397), (280, 279, 387, 389), (276, 277, 383, 381), (272, 273, 375, 373), (272, 373, 395, 283), (383, 277, 280, 389), (286, 285, 399, 401), (282, 281, 391, 393), (264, 274, 376, 358), (453, 292, 297, 217, 25, 263, 266), (420, 454, 267, 265, 27, 218), (253, 254, 269, 263, 25), (255, 270, 285, 286, 269, 254), (271, 256, 272, 283, 284), (257, 273, 272, 256), (256, 271, 270, 255), (26, 258, 274, 264, 273, 257), (259, 275, 274, 258), (275, 259, 276, 281, 282), (260, 277, 276, 259), (261, 278, 279, 280, 277, 260), (27, 265, 278, 261, 262), (201, 287, 14), (288, 289, 290), (288, 290, 205), (302, 298, 293, 301), (300, 302, 301, 294), (296, 216, 298, 302), (299, 303, 297, 292), (294, 301, 303, 299), (301, 293, 295, 303), (307, 306, 310, 311), (296, 302, 307, 304), (291, 296, 304, 305), (302, 300, 306, 307), (305, 304, 308, 309), (304, 307, 311, 308), (308, 311, 313, 314, 315), (316, 312, 460), (311, 310, 312, 313), (316, 314, 313, 312), (309, 308, 315, 461), (345, 321, 322, 347), (40, 222, 317, 348, 349), (326, 324, 323, 325), (468, 326, 325, 469), (329, 330, 331, 332), (333, 334, 335, 336), (329, 328, 327, 330), (333, 338, 337, 334), (339, 340, 341), (223, 342, 354, 355, 320), (346, 344, 345, 347), (344, 343, 342, 345), (347, 340, 339, 346), (339, 40, 343, 344, 346), (350, 349, 348, 351), (353, 350, 351, 352), (352, 355, 354, 353), (348, 317, 318, 351), (341, 8, 339), (375, 358, 359, 374), (385, 360, 361, 384), (356, 362, 363, 357), (360, 364, 365, 361), (357, 366, 367, 356), (369, 370, 371, 368), (373, 375, 374, 372), (358, 376, 377, 359), (376, 379, 378, 377), (381, 383, 382, 380), (366, 401, 400, 367), (399, 369, 368, 398), (391, 381, 380, 390), (396, 371, 370, 397), (372, 394, 395, 373), (379, 393, 392, 378), (388, 382, 383, 389), (384, 386, 387, 385), (397, 395, 394, 396), (389, 387, 386, 388), (393, 391, 390, 392), (401, 399, 398, 400), (359, 377, 378, 392, 390, 380, 382, 388, 386, 384, 361, 365, 268, 362, 356, 367, 400, 398, 368, 371, 396, 394, 372, 374), (364, 474, 475, 365), (362, 472, 473, 363), (321, 466, 467, 322), (319, 464, 465, 320), (318, 463, 464, 319), (317, 462, 463, 318), (314, 316, 461, 315), (312, 310, 460), (267, 454, 474, 364), (251, 451, 452, 252), (249, 449, 450, 250), (247, 447, 448, 248), (245, 445, 446, 246), (243, 443, 444, 244), (241, 441, 451, 251), (239, 439, 449, 249), (237, 437, 447, 247), (235, 435, 445, 245), (227, 456, 435, 235), (233, 433, 443, 243), (232, 432, 433, 233), (231, 431, 441, 241), (230, 430, 439, 239), (229, 429, 437, 237), (225, 427, 470, 328, 329), (222, 424, 462, 317), (220, 422, 424, 222), (215, 419, 458, 201), (214, 418, 419, 215), (228, 457, 416, 212), (226, 428, 415, 211), (219, 421, 413, 209), (208, 412, 414, 210), (326, 468, 410, 206), (288, 205, 409, 459), (204, 408, 412, 208), (202, 406, 408, 204), (202, 201, 458, 406), (199, 404, 469, 325), (199, 200, 405, 404), (198, 403, 418, 214), (673, 765, 476, 674), (765, 477, 478, 476), (673, 764, 765), (676, 679, 479, 478), (763, 678, 677), (490, 677, 691), (493, 495, 483, 480), (489, 493, 480, 763), (681, 682, 481, 766), (790, 481, 682, 792), (477, 789, 791, 675), (495, 497, 518, 483), (679, 683, 482, 479), (694, 687, 487, 503), (683, 685, 514, 482), (513, 499, 519, 521), (689, 688, 519, 486), (426, 471, 803, 800, 700), (797, 499, 498, 802, 799, 796), (503, 487, 498, 509), (509, 498, 499, 513), (482, 514, 496, 494), (494, 496, 497, 495), (478, 479, 492, 488), (488, 492, 493, 489), (479, 482, 494, 492), (492, 494, 495, 493), (478, 488, 491, 476), (488, 489, 490, 491), (496, 506, 510, 497), (506, 507, 511, 510), (507, 508, 512, 511), (508, 509, 513, 512), (624, 671, 669, 621), (595, 644, 643, 596), (502, 734, 735, 736, 737, 738, 503, 509, 508), (497, 510, 520, 518), (510, 511, 523, 520), (511, 512, 522, 523), (512, 513, 521, 522), (692, 771, 767, 768, 693, 501, 515), (500, 515, 514, 484), (696, 692, 515, 500), (695, 697, 806, 807, 484), (697, 788, 813, 806), (484, 805, 516, 500), (817, 818, 785, 784), (820, 819, 809, 808), (809, 819, 816, 815, 516), (486, 519, 499, 797, 798), (802, 498, 487, 517, 801), (470, 794, 793, 804, 803, 471), (703, 686, 518, 485), (485, 518, 520, 524), (525, 521, 519, 526), (504, 522, 521, 525), (505, 523, 522, 504), (524, 520, 523, 505), (710, 720, 538, 528), (534, 544, 543, 533), (704, 710, 528, 526), (526, 528, 527, 525), (705, 712, 530, 524), (524, 530, 529, 485), (706, 714, 532, 505), (505, 532, 531, 524), (707, 716, 534, 504), (504, 534, 533, 505), (708, 718, 536, 525), (525, 536, 535, 504), (536, 546, 545, 535), (712, 722, 540, 530), (714, 724, 542, 532), (716, 726, 544, 534), (718, 728, 546, 536), (528, 538, 537, 527), (530, 540, 539, 529), (532, 542, 541, 531), (514, 547, 571, 559, 565, 548, 496), (496, 548, 549, 506), (506, 549, 572, 560, 566, 550, 515), (515, 550, 547, 514), (515, 551, 567, 561, 573, 552, 506), (506, 552, 553, 507), (507, 553, 574, 562, 568, 554, 501), (501, 554, 551, 515), (501, 555, 569, 563, 575, 556, 507), (507, 556, 557, 508), (508, 557, 576, 564, 570, 558, 502), (502, 558, 555, 501, 729, 730, 731, 732, 733), (581, 629, 630, 582), (615, 664, 663, 616), (601, 649, 650, 602), (621, 669, 670, 622), (594, 642, 644, 595), (614, 662, 664, 615), (596, 643, 641, 593), (616, 663, 661, 613), (587, 636, 635, 588), (607, 656, 655, 608), (565, 577, 578, 572), (572, 578, 579, 560), (560, 579, 580, 559), (559, 580, 577, 565), (573, 581, 582, 574), (574, 582, 583, 562), (562, 583, 584, 561), (561, 584, 581, 573), (575, 585, 586, 576), (576, 586, 587, 564), (564, 587, 588, 563), (563, 588, 585, 575), (571, 589, 590, 566), (566, 590, 591, 550), (550, 591, 592, 547), (547, 592, 589, 571), (559, 593, 594, 560), (560, 594, 595, 566), (566, 595, 596, 571), (571, 596, 593, 559), (567, 597, 598, 568), (568, 598, 599, 554), (554, 599, 600, 551), (551, 600, 597, 567), (561, 601, 602, 562), (562, 602, 603, 568), (568, 603, 604, 567), (567, 604, 601, 561), (569, 605, 606, 570), (570, 606, 607, 558), (558, 607, 608, 555), (555, 608, 605, 569), (563, 609, 610, 564), (564, 610, 611, 570), (570, 611, 612, 569), (569, 612, 609, 563), (556, 613, 614, 557), (557, 614, 615, 576), (576, 615, 616, 575), (575, 616, 613, 556), (552, 617, 618, 553), (553, 618, 619, 574), (574, 619, 620, 573), (573, 620, 617, 552), (548, 621, 622, 549), (549, 622, 623, 572), (572, 623, 624, 565), (565, 624, 621, 548), (625, 627, 628, 626), (629, 631, 632, 630), (633, 635, 636, 634), (637, 639, 640, 638), (641, 643, 644, 642), (645, 647, 648, 646), (649, 651, 652, 650), (653, 655, 656, 654), (657, 659, 660, 658), (661, 663, 664, 662), (665, 667, 668, 666), (669, 671, 672, 670), (604, 651, 649, 601), (584, 631, 629, 581), (622, 670, 672, 623), (602, 650, 652, 603), (582, 630, 632, 583), (609, 657, 658, 610), (623, 672, 671, 624), (589, 637, 638, 590), (603, 652, 651, 604), (583, 632, 631, 584), (612, 659, 657, 609), (592, 639, 637, 589), (610, 658, 660, 611), (590, 638, 640, 591), (617, 665, 666, 618), (597, 645, 646, 598), (611, 660, 659, 612), (577, 625, 626, 578), (591, 640, 639, 592), (620, 667, 665, 617), (600, 647, 645, 597), (580, 627, 625, 577), (618, 666, 668, 619), (598, 646, 648, 599), (578, 626, 628, 579), (605, 653, 654, 606), (619, 668, 667, 620), (585, 633, 634, 586), (599, 648, 647, 600), (579, 628, 627, 580), (608, 655, 653, 605), (588, 635, 633, 585), (606, 654, 656, 607), (586, 634, 636, 587), (613, 661, 662, 614), (593, 641, 642, 594), (533, 543, 725, 715), (531, 541, 723, 713), (529, 539, 721, 711), (527, 537, 719, 709), (442, 452, 728, 718), (440, 450, 726, 716), (438, 448, 724, 714), (436, 446, 722, 712), (545, 546, 728, 727), (543, 544, 726, 725), (541, 542, 724, 723), (539, 540, 722, 721), (537, 538, 720, 719), (432, 442, 718, 708), (504, 535, 717, 707), (431, 440, 716, 707), (505, 533, 715, 706), (430, 438, 714, 706), (524, 531, 713, 705), (429, 436, 712, 705), (485, 529, 711, 703), (457, 434, 710, 704), (525, 527, 709, 708), (535, 545, 727, 717), (434, 444, 720, 710), (526, 519, 688, 704), (456, 414, 686, 703), (799, 804, 793, 796), (701, 689, 486, 798, 795), (702, 700, 800, 801, 517), (428, 426, 700, 702), (427, 417, 689, 701), (818, 821, 786, 785), (425, 465, 786, 699), (787, 699, 808, 811), (466, 425, 699, 787), (423, 467, 788, 697), (421, 423, 697, 695), (422, 291, 769, 692, 696), (484, 514, 685, 695), (774, 770, 693, 768), (500, 516, 698, 696), (491, 490, 691, 690), (476, 491, 690, 674), (417, 416, 688, 689), (517, 487, 687, 702), (483, 518, 686, 684), (411, 413, 685, 683), (420, 415, 687, 694), (480, 483, 684, 680), (407, 411, 683, 679), (766, 481, 790, 789, 477), (409, 410, 682, 681), (402, 459, 764, 673), (765, 766, 477), (763, 480, 680, 678), (489, 763, 490), (405, 407, 679, 676), (477, 675, 676, 478), (402, 673, 674, 403), (739, 823, 832, 745), (742, 829, 823, 739), (760, 863, 861, 759), (832, 867, 762, 745), (455, 475, 831, 744), (453, 473, 829, 742), (472, 455, 744, 828), (754, 851, 826, 741), (845, 859, 758, 751), (752, 757, 857, 847), (750, 842, 845, 751), (741, 826, 830, 743), (749, 841, 824, 740), (754, 755, 853, 851), (746, 761, 865, 835), (746, 835, 836, 747), (836, 863, 760, 747), (756, 855, 853, 755), (752, 847, 849, 753), (748, 839, 841, 749), (748, 759, 861, 839), (849, 855, 756, 753), (762, 867, 865, 761), (758, 859, 857, 757), (740, 824, 842, 750), (453, 742, 739, 501, 693, 770, 292), (420, 694, 503, 741, 743, 454), (729, 501, 739, 745, 730), (731, 730, 745, 762, 761, 746), (747, 760, 759, 748, 732), (733, 732, 748, 749), (732, 731, 746, 747), (502, 733, 749, 740, 750, 734), (735, 734, 750, 751), (751, 758, 757, 752, 735), (736, 735, 752, 753), (737, 736, 753, 756, 755, 754), (503, 738, 737, 754, 741), (677, 490, 763), (764, 766, 765), (764, 681, 766), (773, 772, 767, 771), (300, 294, 772, 773), (769, 773, 771, 692), (299, 292, 770, 774), (294, 299, 774, 772), (772, 774, 768, 767), (776, 778, 310, 306), (769, 775, 776, 773), (291, 305, 775, 769), (773, 776, 306, 300), (305, 309, 777, 775), (775, 777, 778, 776), (777, 782, 781, 780, 778), (316, 460, 779), (778, 780, 779, 310), (316, 779, 780, 781), (309, 461, 782, 777), (811, 813, 788, 787), (516, 815, 814, 783, 698), (792, 791, 789, 790), (468, 469, 791, 792), (795, 798, 797, 796), (799, 802, 801, 800), (795, 796, 793, 794), (799, 800, 803, 804), (805, 807, 806), (699, 786, 821, 820, 808), (812, 813, 811, 810), (810, 811, 808, 809), (813, 812, 805, 806), (805, 812, 810, 809, 516), (816, 817, 814, 815), (819, 818, 817, 816), (818, 819, 820, 821), (814, 817, 784, 783), (807, 805, 484), (841, 840, 825, 824), (851, 850, 827, 826), (822, 823, 829, 828), (826, 827, 831, 830), (823, 822, 833, 832), (835, 834, 837, 836), (839, 838, 840, 841), (824, 825, 843, 842), (842, 843, 844, 845), (847, 846, 848, 849), (832, 833, 866, 867), (865, 864, 834, 835), (857, 856, 846, 847), (862, 863, 836, 837), (838, 839, 861, 860), (845, 844, 858, 859), (854, 855, 849, 848), (850, 851, 853, 852), (863, 862, 860, 861), (855, 854, 852, 853), (859, 858, 856, 857), (867, 866, 864, 865), (825, 840, 838, 860, 862, 837, 834, 864, 866, 833, 822, 828, 744, 831, 827, 850, 852, 854, 848, 846, 856, 858, 844, 843), (830, 831, 475, 474), (828, 829, 473, 472), (787, 788, 467, 466), (785, 786, 465, 464), (784, 785, 464, 463), (783, 784, 463, 462), (781, 782, 461, 316), (779, 460, 310), (743, 830, 474, 454), (727, 728, 452, 451), (725, 726, 450, 449), (723, 724, 448, 447), (721, 722, 446, 445), (719, 720, 444, 443), (717, 727, 451, 441), (715, 725, 449, 439), (713, 723, 447, 437), (711, 721, 445, 435), (703, 711, 435, 456), (709, 719, 443, 433), (708, 709, 433, 432), (707, 717, 441, 431), (706, 715, 439, 430), (705, 713, 437, 429), (701, 795, 794, 470, 427), (698, 783, 462, 424), (696, 698, 424, 422), (691, 677, 458, 419), (690, 691, 419, 418), (704, 688, 416, 457), (702, 687, 415, 428), (695, 685, 413, 421), (684, 686, 414, 412), (792, 682, 410, 468), (764, 459, 409, 681), (680, 684, 412, 408), (678, 680, 408, 406), (678, 406, 458, 677), (675, 791, 469, 404), (675, 404, 405, 676), (674, 690, 418, 403)])
me_cube_003.polygons.foreach_set('material_index', [0, 0, 0, 0, 0, 0, 0, 0, 0, 0, 0, 0, 0, 0, 0, 0, 0, 0, 0, 0, 0, 0, 0, 0, 0, 0, 0, 0, 0, 0, 0, 0, 0, 0, 0, 0, 0, 0, 0, 0, 0, 0, 0, 0, 0, 0, 0, 0, 0, 0, 0, 0, 0, 0, 0, 0, 0, 0, 0, 0, 0, 0, 0, 0, 0, 0, 0, 0, 0, 0, 0, 0, 0, 0, 0, 0, 0, 0, 0, 0, 0, 0, 0, 0, 0, 0, 0, 0, 0, 0, 0, 0, 0, 0, 0, 0, 0, 0, 0, 0, 0, 0, 0, 0, 0, 0, 0, 0, 0, 0, 0, 0, 0, 0, 0, 0, 0, 0, 0, 0, 0, 0, 0, 0, 0, 0, 0, 0, 0, 0, 0, 0, 0, 0, 0, 0, 0, 0, 0, 0, 0, 0, 0, 0, 0, 0, 0, 0, 1, 1, 1, 1, 1, 1, 1, 1, 1, 1, 1, 1, 0, 0, 0, 0, 0, 0, 0, 0, 0, 0, 0, 0, 0, 0, 0, 0, 0, 0, 0, 0, 0, 0, 0, 0, 0, 0, 0, 0, 0, 0, 0, 0, 0, 0, 0, 0, 0, 0, 0, 0, 0, 0, 0, 0, 0, 0, 0, 0, 0, 0, 0, 0, 0, 0, 0, 0, 0, 0, 0, 0, 0, 0, 0, 0, 0, 0, 0, 0, 0, 0, 0, 0, 0, 0, 0, 0, 0, 0, 0, 0, 0, 0, 0, 0, 0, 0, 0, 0, 0, 0, 0, 0, 0, 0, 0, 0, 0, 0, 0, 0, 0, 0, 0, 0, 0, 0, 0, 0, 0, 0, 0, 0, 0, 0, 0, 0, 0, 0, 0, 0, 0, 0, 0, 0, 0, 0, 0, 0, 0, 0, 0, 0, 0, 0, 0, 0, 0, 0, 0, 0, 0, 0, 0, 0, 0, 0, 0, 0, 0, 0, 0, 0, 0, 0, 0, 0, 0, 0, 0, 0, 0, 0, 0, 0, 0, 0, 0, 0, 0, 0, 0, 0, 0, 0, 0, 0, 0, 0, 0, 0, 0, 0, 0, 0, 0, 0, 0, 0, 0, 0, 0, 0, 0, 0, 0, 0, 0, 0, 0, 0, 0, 0, 0, 0, 0, 0, 0, 0, 0, 0, 0, 0, 0, 0, 0, 0, 0, 0, 0, 0, 0, 0, 0, 0, 0, 0, 0, 0, 0, 0, 0, 0, 0, 0, 0, 0, 0, 0, 0, 0, 0, 0, 0, 0, 0, 0, 0, 0, 0, 0, 0, 0, 0, 0, 0, 0, 0, 0, 0, 0, 0, 0, 0, 0, 0, 0, 0, 0, 0, 0, 0, 0, 0, 0, 0, 0, 0, 0, 0, 0, 0, 0, 0, 0, 0, 0, 0, 0, 0, 0, 0, 0, 0, 0, 0, 0, 0, 0, 0, 0, 0, 0, 0, 0, 0, 0, 0, 0, 0, 0, 0, 0, 0, 0, 0, 0, 0, 0, 0, 0, 0, 0, 0, 0, 0, 0, 0, 0, 0, 0, 0, 0, 0, 0, 0, 0, 0, 0, 0, 0, 0, 0, 0, 0, 0, 0, 0, 0, 0, 0, 0, 0, 0, 0, 0, 0, 0, 0, 0, 0, 0, 0, 0, 0, 0, 0, 0, 0, 0, 0, 0, 0, 0, 0, 0, 0, 0, 0, 0, 0, 0, 0, 0, 0, 0, 1, 1, 1, 1, 1, 1, 1, 1, 1, 1, 1, 1, 0, 0, 0, 0, 0, 0, 0, 0, 0, 0, 0, 0, 0, 0, 0, 0, 0, 0, 0, 0, 0, 0, 0, 0, 0, 0, 0, 0, 0, 0, 0, 0, 0, 0, 0, 0, 0, 0, 0, 0, 0, 0, 0, 0, 0, 0, 0, 0, 0, 0, 0, 0, 0, 0, 0, 0, 0, 0, 0, 0, 0, 0, 0, 0, 0, 0, 0, 0, 0, 0, 0, 0, 0, 0, 0, 0, 0, 0, 0, 0, 0, 0, 0, 0, 0, 0, 0, 0, 0, 0, 0, 0, 0, 0, 0, 0, 0, 0, 0, 0, 0, 0, 0, 0, 0, 0, 0, 0, 0, 0, 0, 0, 0, 0, 0, 0, 0, 0, 0, 0, 0, 0, 0, 0, 0, 0, 0, 0, 0, 0, 0, 0, 0, 0, 0, 0, 0, 0, 0, 0, 0, 0, 0, 0, 0, 0, 0, 0, 0, 0, 0, 0, 0, 0, 0, 0, 0, 0, 0, 0, 0, 0, 0, 0, 0, 0, 0, 0, 0, 0, 0, 0, 0, 0, 0, 0, 0, 0, 0, 0, 0, 0, 0, 0, 0, 0, 0, 0, 0, 0, 0, 0, 0, 0, 0, 0, 0, 0, 0, 0, 0, 0, 0, 0, 0, 0, 0, 0, 0, 0, 0, 0, 0, 0, 0, 0, 0, 0, 0, 0, 0, 0, 0, 0, 0, 0, 0, 0, 0, 0, 0, 0, 0, 0, 0, 0, 0])
_uv = me_cube_003.uv_layers.new(name='UVMap')
_uv.uv.foreach_set('vector', [0.375, 0.1667, 0.625, 0.1667, 0.625, 0.25, 0.375, 0.25, 0.375, 0.25, 0.625, 0.25, 0.625, 0.5, 0.375, 0.5, 0.375, 0.1667, 0.375, 0.25, 0.375, 0.1667, 0.625, 0.5833, 0.625, 0.5, 0.625, 0.5, 0.625, 0.5833, 0.625, 0.5, 0.875, 0.5833, 0.625, 0.5833, 0.625, 0.25, 0.625, 0.1667, 0.625, 0.1667, 0.625, 0.5, 0.625, 0.5, 0.625, 0.5, 0.625, 0.5, 0.625, 0.5, 0.625, 0.5, 0.625, 0.5, 0.625, 0.5, 0.375, 0.5833, 0.375, 0.5, 0.375, 0.5, 0.375, 0.5833, 0.375, 0.5, 0.375, 0.5833, 0.375, 0.5833, 0.375, 0.5, 0.375, 0.5, 0.375, 0.5833, 0.375, 0.5833, 0.375, 0.5, 0.625, 0.5, 0.625, 0.5, 0.625, 0.5, 0.625, 0.5, 0.625, 0.5833, 0.625, 0.5, 0.625, 0.5, 0.625, 0.5833, 0.625, 0.5833, 0.625, 0.5, 0.625, 0.5, 0.625, 0.5833, 0.625, 0.5833, 0.625, 0.5, 0.625, 0.5, 0.625, 0.5833, 0.625, 0.5, 0.625, 0.5, 0.625, 0.5, 0.625, 0.5, 0.625, 0.613, 0.625, 0.5889, 0.625, 0.5, 0.625, 0.5833, 0.625, 0.625, 0.625, 0.613, 0.625, 0.6046, 0.625, 0.6046, 0.625, 0.625, 0.625, 0.5739, 0.625, 0.5889, 0.625, 0.5889, 0.625, 0.5739, 0.625, 0.5, 0.625, 0.5, 0.625, 0.5, 0.625, 0.5, 0.625, 0.5, 0.625, 0.5, 0.625, 0.5, 0.625, 0.5, 0.625, 0.5, 0.625, 0.5, 0.625, 0.5, 0.625, 0.5, 0.625, 0.5, 0.625, 0.5, 0.625, 0.5, 0.625, 0.5, 0.625, 0.5, 0.625, 0.5, 0.625, 0.5, 0.625, 0.5, 0.625, 0.5, 0.625, 0.5, 0.625, 0.5, 0.625, 0.5, 0.625, 0.5, 0.625, 0.5, 0.625, 0.5, 0.625, 0.5, 0.625, 0.5, 0.625, 0.5, 0.625, 0.5, 0.625, 0.5, 0.625, 0.5, 0.625, 0.5, 0.625, 0.5, 0.625, 0.25, 0.625, 0.25, 0.625, 0.5, 0.625, 0.5, 0.625, 0.25, 0.625, 0.25, 0.625, 0.5, 0.625, 0.5, 0.625, 0.5, 0.625, 0.5, 0.625, 0.5, 0.625, 0.5, 0.625, 0.5, 0.625, 0.5, 0.625, 0.5, 0.625, 0.5, 0.625, 0.5, 0.625, 0.5, 0.625, 0.5, 0.625, 0.5, 0.625, 0.5, 0.625, 0.5, 0.625, 0.5, 0.625, 0.5, 0.625, 0.5, 0.625, 0.5, 0.625, 0.5, 0.625, 0.5, 0.625, 0.5, 0.625, 0.5, 0.625, 0.5, 0.625, 0.5, 0.625, 0.5, 0.625, 0.5, 0.625, 0.5, 0.625, 0.5, 0.625, 0.5, 0.625, 0.5, 0.625, 0.5, 0.625, 0.5, 0.625, 0.5, 0.625, 0.5, 0.625, 0.5, 0.625, 0.5, 0.625, 0.5, 0.625, 0.5, 0.625, 0.5, 0.625, 0.5, 0.625, 0.5, 0.625, 0.5, 0.625, 0.5, 0.625, 0.5, 0.625, 0.5, 0.625, 0.5, 0.625, 0.5, 0.625, 0.5, 0.625, 0.5833, 0.625, 0.5, 0.625, 0.5, 0.625, 0.5833, 0.625, 0.5833, 0.625, 0.5833, 0.625, 0.5833, 0.625, 0.5354, 0.625, 0.5354, 0.625, 0.5, 0.625, 0.5, 0.625, 0.5951, 0.625, 0.5354, 0.625, 0.5, 0.625, 0.5833, 0.625, 0.5951, 0.625, 0.5354, 0.625, 0.5354, 0.625, 0.5682, 0.625, 0.5951, 0.625, 0.5951, 0.625, 0.5682, 0.625, 0.5682, 0.625, 0.5951, 0.625, 0.5354, 0.625, 0.5354, 0.625, 0.5354, 0.625, 0.5354, 0.625, 0.5527, 0.625, 0.5951, 0.625, 0.5951, 0.625, 0.5528, 0.625, 0.5682, 0.625, 0.5682, 0.625, 0.5354, 0.625, 0.5354, 0.625, 0.5354, 0.625, 0.5354, 0.625, 0.5354, 0.625, 0.5354, 0.625, 0.5354, 0.625, 0.5889, 0.625, 0.5889, 0.625, 0.5739, 0.625, 0.5, 0.625, 0.5, 0.625, 0.5739, 0.625, 0.5889, 0.625, 0.5889, 0.625, 0.5, 0.625, 0.5, 0.625, 0.625, 0.625, 0.625, 0.625, 0.6046, 0.625, 0.5889, 0.625, 0.5889, 0.625, 0.6046, 0.625, 0.609, 0.625, 0.5771, 0.625, 0.5, 0.625, 0.5833, 0.625, 0.5771, 0.625, 0.5771, 0.625, 0.5, 0.625, 0.5, 0.625, 0.5771, 0.625, 0.5771, 0.625, 0.5, 0.625, 0.5, 0.625, 0.5771, 0.625, 0.5771, 0.625, 0.5, 0.625, 0.5, 0.625, 0.5771, 0.625, 0.5771, 0.625, 0.5, 0.625, 0.5, 0.625, 0.5771, 0.625, 0.5771, 0.625, 0.5, 0.625, 0.5, 0.625, 0.6136, 0.625, 0.5907, 0.625, 0.5907, 0.625, 0.6136, 0.625, 0.5907, 0.625, 0.5907, 0.625, 0.5907, 0.625, 0.5907, 0.625, 0.609, 0.625, 0.5771, 0.625, 0.5907, 0.625, 0.6136, 0.625, 0.5771, 0.625, 0.5771, 0.625, 0.5907, 0.625, 0.5907, 0.625, 0.609, 0.625, 0.5771, 0.625, 0.5907, 0.625, 0.6136, 0.625, 0.5771, 0.625, 0.5771, 0.625, 0.5907, 0.625, 0.5907, 0.625, 0.609, 0.625, 0.5771, 0.625, 0.5907, 0.625, 0.6136, 0.625, 0.5771, 0.625, 0.5771, 0.625, 0.5907, 0.625, 0.5907, 0.625, 0.609, 0.625, 0.5771, 0.625, 0.5907, 0.625, 0.6136, 0.625, 0.5771, 0.625, 0.5771, 0.625, 0.5907, 0.625, 0.5907, 0.625, 0.609, 0.625, 0.5771, 0.625, 0.5907, 0.625, 0.6136, 0.625, 0.5771, 0.625, 0.5771, 0.625, 0.5907, 0.625, 0.5907, 0.625, 0.5907, 0.625, 0.5907, 0.625, 0.5907, 0.625, 0.5907, 0.625, 0.6136, 0.625, 0.5907, 0.625, 0.5907, 0.625, 0.6136, 0.625, 0.6136, 0.625, 0.5907, 0.625, 0.5907, 0.625, 0.6136, 0.625, 0.6136, 0.625, 0.5907, 0.625, 0.5907, 0.625, 0.6136, 0.625, 0.6136, 0.625, 0.5907, 0.625, 0.5907, 0.625, 0.6136, 0.625, 0.5907, 0.625, 0.5907, 0.625, 0.5907, 0.625, 0.5907, 0.625, 0.5907, 0.625, 0.5907, 0.625, 0.5907, 0.625, 0.5907, 0.625, 0.5907, 0.625, 0.5907, 0.625, 0.5907, 0.625, 0.5907, 0.625, 0.5, 0.625, 0.5, 0.625, 0.5, 0.625, 0.5, 0.625, 0.5, 0.625, 0.5, 0.625, 0.5, 0.625, 0.5, 0.625, 0.5, 0.625, 0.5, 0.625, 0.5, 0.625, 0.5, 0.625, 0.5, 0.625, 0.5, 0.625, 0.5, 0.625, 0.5, 0.625, 0.5, 0.625, 0.5, 0.625, 0.5, 0.625, 0.5, 0.625, 0.5, 0.625, 0.5, 0.625, 0.5, 0.625, 0.5, 0.625, 0.5, 0.625, 0.5, 0.625, 0.5, 0.625, 0.5, 0.625, 0.5, 0.625, 0.5, 0.625, 0.5, 0.625, 0.5, 0.625, 0.5, 0.625, 0.5, 0.625, 0.5, 0.625, 0.5, 0.625, 0.5, 0.625, 0.5, 0.625, 0.5, 0.625, 0.5, 0.625, 0.5, 0.625, 0.5, 0.625, 0.5, 0.625, 0.5, 0.625, 0.5, 0.625, 0.5, 0.625, 0.5, 0.625, 0.5, 0.625, 0.5, 0.625, 0.5, 0.625, 0.5, 0.625, 0.5, 0.625, 0.5, 0.625, 0.5, 0.625, 0.5, 0.625, 0.5, 0.625, 0.5, 0.625, 0.5, 0.625, 0.5, 0.625, 0.5, 0.625, 0.5, 0.625, 0.5, 0.625, 0.5, 0.625, 0.5, 0.625, 0.5, 0.625, 0.5, 0.625, 0.5, 0.625, 0.5, 0.625, 0.5, 0.625, 0.5, 0.625, 0.5, 0.625, 0.5, 0.625, 0.5, 0.625, 0.5, 0.625, 0.5, 0.625, 0.5, 0.625, 0.5, 0.625, 0.5, 0.625, 0.5, 0.625, 0.5, 0.625, 0.5, 0.625, 0.5, 0.625, 0.5, 0.625, 0.5, 0.625, 0.5, 0.625, 0.5, 0.625, 0.5, 0.625, 0.5, 0.625, 0.5, 0.625, 0.5, 0.625, 0.5, 0.625, 0.5, 0.625, 0.5, 0.625, 0.5, 0.625, 0.5, 0.625, 0.5, 0.625, 0.5, 0.625, 0.5, 0.625, 0.5, 0.625, 0.5, 0.625, 0.5, 0.625, 0.5, 0.625, 0.5, 0.625, 0.5, 0.625, 0.5, 0.625, 0.5, 0.625, 0.5, 0.625, 0.5, 0.625, 0.5, 0.625, 0.5, 0.625, 0.5, 0.625, 0.5, 0.625, 0.5, 0.625, 0.5, 0.625, 0.5, 0.625, 0.5, 0.625, 0.5, 0.625, 0.5, 0.625, 0.5, 0.625, 0.5, 0.625, 0.5, 0.625, 0.5, 0.625, 0.5, 0.625, 0.5, 0.625, 0.5, 0.625, 0.5, 0.625, 0.5, 0.625, 0.5, 0.625, 0.5, 0.625, 0.5, 0.625, 0.5, 0.625, 0.5, 0.625, 0.5, 0.625, 0.5, 0.625, 0.5, 0.625, 0.5, 0.625, 0.5, 0.625, 0.5, 0.625, 0.5, 0.625, 0.5, 0.625, 0.5, 0.625, 0.5, 0.625, 0.5, 0.625, 0.5, 0.625, 0.5, 0.625, 0.5, 0.625, 0.5, 0.625, 0.5, 0.625, 0.5, 0.625, 0.5, 0.625, 0.5, 0.625, 0.5, 0.625, 0.5, 0.625, 0.5, 0.625, 0.5, 0.625, 0.5, 0.625, 0.5, 0.625, 0.5, 0.625, 0.5, 0.625, 0.5, 0.625, 0.5, 0.625, 0.5, 0.625, 0.5, 0.625, 0.5, 0.625, 0.5, 0.625, 0.5, 0.625, 0.5, 0.625, 0.5, 0.625, 0.5, 0.625, 0.5, 0.625, 0.5, 0.625, 0.5, 0.625, 0.5, 0.625, 0.5, 0.625, 0.5, 0.625, 0.5, 0.625, 0.5, 0.625, 0.5, 0.625, 0.5, 0.625, 0.5, 0.625, 0.5, 0.625, 0.5, 0.625, 0.5, 0.625, 0.5, 0.625, 0.5, 0.625, 0.5, 0.625, 0.5, 0.625, 0.5, 0.625, 0.5, 0.625, 0.5, 0.625, 0.5, 0.625, 0.5, 0.625, 0.5, 0.625, 0.5, 0.625, 0.5, 0.625, 0.5, 0.625, 0.5, 0.625, 0.5, 0.625, 0.5, 0.625, 0.5, 0.625, 0.5, 0.625, 0.5, 0.625, 0.5, 0.625, 0.5, 0.625, 0.5, 0.625, 0.5, 0.625, 0.5, 0.625, 0.5, 0.625, 0.5, 0.625, 0.5, 0.625, 0.5, 0.625, 0.5, 0.625, 0.5, 0.625, 0.5, 0.625, 0.5, 0.625, 0.5, 0.625, 0.5, 0.625, 0.5, 0.625, 0.5, 0.625, 0.5, 0.625, 0.5, 0.625, 0.5, 0.625, 0.5, 0.625, 0.5, 0.625, 0.5, 0.625, 0.5, 0.625, 0.5, 0.625, 0.5, 0.625, 0.5, 0.625, 0.5, 0.625, 0.5, 0.625, 0.5, 0.625, 0.5, 0.625, 0.5, 0.625, 0.5, 0.625, 0.5, 0.625, 0.5, 0.625, 0.5, 0.625, 0.5, 0.625, 0.5, 0.625, 0.5, 0.625, 0.5, 0.625, 0.5, 0.625, 0.5, 0.625, 0.5, 0.625, 0.5, 0.625, 0.5, 0.625, 0.5, 0.625, 0.5, 0.625, 0.5, 0.625, 0.5, 0.625, 0.5, 0.625, 0.5, 0.625, 0.5, 0.625, 0.5, 0.625, 0.5, 0.625, 0.5, 0.625, 0.5, 0.625, 0.5, 0.625, 0.5, 0.625, 0.5, 0.625, 0.5, 0.625, 0.5, 0.625, 0.5, 0.625, 0.5, 0.625, 0.5, 0.625, 0.5, 0.625, 0.5, 0.625, 0.5, 0.625, 0.5, 0.625, 0.5, 0.625, 0.5, 0.625, 0.5, 0.625, 0.5, 0.625, 0.5, 0.625, 0.5, 0.625, 0.5, 0.625, 0.5, 0.625, 0.5, 0.625, 0.5, 0.625, 0.5, 0.625, 0.5, 0.625, 0.5, 0.625, 0.5, 0.625, 0.5, 0.625, 0.5, 0.625, 0.5, 0.625, 0.5, 0.625, 0.5, 0.625, 0.5, 0.625, 0.5, 0.625, 0.5, 0.625, 0.5, 0.625, 0.5, 0.625, 0.5, 0.625, 0.5, 0.625, 0.5, 0.625, 0.5, 0.625, 0.5, 0.625, 0.5, 0.625, 0.5, 0.625, 0.5, 0.625, 0.5, 0.625, 0.5, 0.625, 0.5, 0.625, 0.5, 0.625, 0.5, 0.625, 0.5, 0.625, 0.5, 0.625, 0.5, 0.625, 0.5, 0.625, 0.5, 0.625, 0.5, 0.625, 0.5, 0.625, 0.5, 0.625, 0.5, 0.625, 0.5, 0.625, 0.5, 0.625, 0.5, 0.625, 0.5, 0.625, 0.5, 0.625, 0.5, 0.625, 0.5, 0.625, 0.5, 0.625, 0.5, 0.625, 0.5, 0.625, 0.5, 0.625, 0.5, 0.625, 0.5, 0.625, 0.5, 0.625, 0.5, 0.625, 0.5, 0.625, 0.5, 0.625, 0.5, 0.625, 0.5, 0.625, 0.5, 0.625, 0.5, 0.625, 0.5, 0.625, 0.5, 0.625, 0.5, 0.625, 0.5, 0.625, 0.5, 0.625, 0.5, 0.625, 0.5, 0.625, 0.5, 0.625, 0.5, 0.625, 0.5, 0.625, 0.5, 0.625, 0.5, 0.625, 0.5, 0.625, 0.5, 0.625, 0.5, 0.625, 0.5, 0.625, 0.5, 0.625, 0.5, 0.625, 0.5, 0.625, 0.5, 0.625, 0.5, 0.625, 0.5, 0.625, 0.5, 0.625, 0.5, 0.625, 0.5, 0.625, 0.5, 0.625, 0.5, 0.625, 0.5, 0.625, 0.5, 0.625, 0.5, 0.625, 0.5, 0.625, 0.5, 0.625, 0.5, 0.625, 0.5, 0.625, 0.5, 0.625, 0.5, 0.625, 0.5, 0.625, 0.5, 0.625, 0.5, 0.625, 0.5, 0.625, 0.5, 0.625, 0.5, 0.625, 0.5, 0.625, 0.5, 0.625, 0.5, 0.625, 0.5, 0.625, 0.5, 0.625, 0.5, 0.625, 0.5, 0.625, 0.5, 0.625, 0.5, 0.625, 0.5, 0.625, 0.5, 0.625, 0.5, 0.625, 0.5, 0.625, 0.5, 0.625, 0.5, 0.625, 0.5, 0.625, 0.5, 0.625, 0.5, 0.625, 0.5, 0.625, 0.5, 0.625, 0.5, 0.625, 0.5, 0.625, 0.5, 0.625, 0.5, 0.625, 0.5, 0.625, 0.5, 0.625, 0.5, 0.625, 0.5, 0.625, 0.5, 0.625, 0.5, 0.625, 0.5, 0.625, 0.5, 0.625, 0.5, 0.625, 0.5, 0.625, 0.5, 0.625, 0.5, 0.625, 0.5, 0.625, 0.5, 0.625, 0.5, 0.625, 0.5, 0.625, 0.5, 0.625, 0.5, 0.625, 0.5, 0.625, 0.5, 0.625, 0.5, 0.625, 0.5, 0.625, 0.5, 0.625, 0.5, 0.625, 0.5, 0.625, 0.5, 0.625, 0.5, 0.625, 0.5, 0.625, 0.5, 0.625, 0.5, 0.625, 0.5, 0.625, 0.5, 0.625, 0.5, 0.625, 0.5, 0.625, 0.5, 0.625, 0.5, 0.625, 0.5, 0.625, 0.5, 0.625, 0.5, 0.625, 0.5, 0.625, 0.5, 0.625, 0.5, 0.625, 0.5, 0.625, 0.5, 0.625, 0.5, 0.625, 0.5, 0.625, 0.5, 0.625, 0.5, 0.625, 0.5, 0.625, 0.5, 0.625, 0.5, 0.625, 0.5, 0.625, 0.5, 0.625, 0.5, 0.625, 0.5, 0.625, 0.5, 0.625, 0.5, 0.625, 0.5, 0.625, 0.5, 0.625, 0.5, 0.625, 0.5, 0.625, 0.5, 0.625, 0.5, 0.625, 0.5, 0.625, 0.5, 0.625, 0.5, 0.625, 0.5, 0.625, 0.5, 0.625, 0.5, 0.625, 0.5, 0.625, 0.5, 0.625, 0.5, 0.625, 0.5, 0.625, 0.5, 0.625, 0.5, 0.625, 0.5, 0.625, 0.5, 0.625, 0.5, 0.625, 0.5, 0.625, 0.5, 0.625, 0.5, 0.625, 0.5, 0.625, 0.5, 0.625, 0.5, 0.625, 0.5, 0.625, 0.5, 0.625, 0.5, 0.625, 0.5, 0.625, 0.5, 0.625, 0.5, 0.625, 0.5, 0.625, 0.5, 0.625, 0.5907, 0.625, 0.6136, 0.625, 0.6136, 0.625, 0.5907, 0.625, 0.5907, 0.625, 0.6136, 0.625, 0.6136, 0.625, 0.5907, 0.625, 0.5907, 0.625, 0.6136, 0.625, 0.6136, 0.625, 0.5907, 0.625, 0.5907, 0.625, 0.6136, 0.625, 0.6136, 0.625, 0.5907, 0.625, 0.625, 0.625, 0.6136, 0.625, 0.6136, 0.625, 0.625, 0.625, 0.625, 0.625, 0.6136, 0.625, 0.6136, 0.625, 0.625, 0.625, 0.625, 0.625, 0.6136, 0.625, 0.6136, 0.625, 0.625, 0.625, 0.625, 0.625, 0.6136, 0.625, 0.6136, 0.625, 0.625, 0.625, 0.5907, 0.625, 0.6136, 0.625, 0.6136, 0.625, 0.5907, 0.625, 0.5907, 0.625, 0.6136, 0.625, 0.6136, 0.625, 0.5907, 0.625, 0.5907, 0.625, 0.6136, 0.625, 0.6136, 0.625, 0.5907, 0.625, 0.5907, 0.625, 0.6136, 0.625, 0.6136, 0.625, 0.5907, 0.625, 0.5907, 0.625, 0.6136, 0.625, 0.6136, 0.625, 0.5907, 0.625, 0.625, 0.625, 0.609, 0.625, 0.6136, 0.625, 0.625, 0.625, 0.5771, 0.625, 0.609, 0.625, 0.6136, 0.625, 0.5907, 0.625, 0.625, 0.625, 0.609, 0.625, 0.6136, 0.625, 0.625, 0.625, 0.5771, 0.625, 0.609, 0.625, 0.6136, 0.625, 0.5907, 0.625, 0.625, 0.625, 0.609, 0.625, 0.6136, 0.625, 0.625, 0.625, 0.5771, 0.625, 0.609, 0.625, 0.6136, 0.625, 0.5907, 0.625, 0.625, 0.625, 0.609, 0.625, 0.6136, 0.625, 0.625, 0.625, 0.5771, 0.625, 0.609, 0.625, 0.6136, 0.625, 0.5907, 0.625, 0.625, 0.625, 0.609, 0.625, 0.6136, 0.625, 0.625, 0.625, 0.5771, 0.625, 0.609, 0.625, 0.6136, 0.625, 0.5907, 0.625, 0.5907, 0.625, 0.6136, 0.625, 0.6136, 0.625, 0.5907, 0.625, 0.625, 0.625, 0.6136, 0.625, 0.6136, 0.625, 0.625, 0.625, 0.5771, 0.625, 0.609, 0.625, 0.5833, 0.625, 0.5, 0.625, 0.625, 0.625, 0.609, 0.625, 0.5833, 0.625, 0.625, 0.625, 0.5889, 0.625, 0.5889, 0.625, 0.5889, 0.625, 0.5889, 0.625, 0.613, 0.625, 0.6046, 0.625, 0.5889, 0.625, 0.5889, 0.625, 0.613, 0.625, 0.613, 0.625, 0.5889, 0.625, 0.5889, 0.625, 0.6046, 0.625, 0.613, 0.625, 0.625, 0.625, 0.613, 0.625, 0.613, 0.625, 0.625, 0.625, 0.625, 0.625, 0.613, 0.625, 0.613, 0.625, 0.625, 0.625, 0.5528, 0.625, 0.5951, 0.625, 0.5951, 0.625, 0.5857, 0.625, 0.625, 0.625, 0.5951, 0.625, 0.5951, 0.625, 0.625, 0.625, 0.5951, 0.625, 0.5682, 0.625, 0.5682, 0.625, 0.5951, 0.625, 0.625, 0.625, 0.5951, 0.625, 0.5951, 0.625, 0.625, 0.625, 0.625, 0.625, 0.5951, 0.625, 0.5951, 0.625, 0.625, 0.625, 0.625, 0.625, 0.5951, 0.625, 0.5951, 0.625, 0.625, 0.625, 0.625, 0.625, 0.5951, 0.625, 0.5833, 0.625, 0.6042, 0.625, 0.625, 0.625, 0.5354, 0.625, 0.5951, 0.625, 0.5833, 0.625, 0.5, 0.625, 0.6042, 0.625, 0.5833, 0.625, 0.5833, 0.625, 0.6042, 0.625, 0.5354, 0.625, 0.5951, 0.625, 0.5951, 0.625, 0.5354, 0.625, 0.25, 0.625, 0.1667, 0.625, 0.1667, 0.625, 0.25, 0.625, 0.25, 0.625, 0.1667, 0.625, 0.1667, 0.625, 0.25, 0.625, 0.625, 0.625, 0.613, 0.625, 0.5833, 0.625, 0.625, 0.625, 0.5889, 0.625, 0.613, 0.625, 0.5833, 0.625, 0.5, 0.625, 0.5, 0.625, 0.5833, 0.625, 0.5833, 0.625, 0.5, 0.625, 0.625, 0.625, 0.5833, 0.625, 0.5833, 0.625, 0.625, 0.625, 0.625, 0.625, 0.5833, 0.625, 0.5833, 0.625, 0.625, 0.625, 0.5, 0.625, 0.5833, 0.625, 0.5833, 0.625, 0.5, 0.625, 0.625, 0.625, 0.5833, 0.625, 0.5833, 0.625, 0.625, 0.375, 0.5, 0.375, 0.5, 0.375, 0.5, 0.375, 0.5, 0.375, 0.5, 0.375, 0.625, 0.375, 0.5833, 0.375, 0.5833, 0.375, 0.625, 0.375, 0.125, 0.375, 0.1667, 0.375, 0.1667, 0.375, 0.125, 0.375, 0.25, 0.375, 0.5, 0.375, 0.5, 0.625, 0.5, 0.625, 0.5833, 0.625, 0.5833, 0.625, 0.5, 0.625, 0.5, 0.625, 0.25, 0.625, 0.5, 0.625, 0.625, 0.625, 0.5833, 0.625, 0.5833, 0.625, 0.625, 0.375, 0.5, 0.625, 0.5, 0.625, 0.5833, 0.375, 0.5833, 0.375, 0.125, 0.625, 0.125, 0.625, 0.1667, 0.375, 0.1667, 0.625, 0.5, 0.625, 0.5, 0.625, 0.5, 0.625, 0.5, 0.625, 0.5833, 0.625, 0.5, 0.625, 0.5, 0.625, 0.5833, 0.625, 0.5, 0.625, 0.5, 0.625, 0.5, 0.625, 0.5, 0.625, 0.5, 0.625, 0.5, 0.625, 0.5, 0.625, 0.5, 0.625, 0.6437, 0.625, 0.5833, 0.625, 0.5833, 0.625, 0.6437, 0.625, 0.6437, 0.625, 0.5833, 0.625, 0.5833, 0.625, 0.6437, 0.625, 0.6437, 0.625, 0.5833, 0.625, 0.5833, 0.625, 0.6437, 0.625, 0.5, 0.625, 0.5, 0.625, 0.5, 0.625, 0.5, 0.625, 0.5, 0.625, 0.5, 0.625, 0.5, 0.625, 0.5, 0.625, 0.5, 0.625, 0.5, 0.625, 0.5, 0.625, 0.5, 0.625, 0.5, 0.625, 0.5, 0.625, 0.5, 0.625, 0.5, 0.625, 0.5, 0.625, 0.5833, 0.625, 0.5833, 0.625, 0.5, 0.625, 0.5, 0.625, 0.5, 0.625, 0.5, 0.625, 0.5, 0.625, 0.5, 0.625, 0.5, 0.625, 0.5, 0.625, 0.5, 0.625, 0.5, 0.625, 0.5, 0.625, 0.5, 0.625, 0.5, 0.625, 0.5, 0.625, 0.5, 0.625, 0.5, 0.625, 0.5, 0.625, 0.5, 0.625, 0.5, 0.625, 0.5, 0.625, 0.5, 0.625, 0.5, 0.625, 0.5, 0.625, 0.5, 0.625, 0.5, 0.625, 0.5, 0.625, 0.5, 0.625, 0.5, 0.625, 0.5, 0.625, 0.5, 0.625, 0.5, 0.625, 0.5, 0.625, 0.5, 0.625, 0.5, 0.625, 0.5, 0.625, 0.5, 0.625, 0.5, 0.625, 0.5, 0.625, 0.5, 0.625, 0.5, 0.625, 0.5, 0.625, 0.5, 0.625, 0.5, 0.625, 0.5, 0.625, 0.5, 0.625, 0.5, 0.625, 0.5, 0.625, 0.5, 0.625, 0.5, 0.625, 0.5, 0.625, 0.5, 0.625, 0.5, 0.625, 0.5, 0.625, 0.6437, 0.625, 0.625, 0.625, 0.6042, 0.625, 0.5833, 0.625, 0.5, 0.625, 0.5, 0.625, 0.5833, 0.625, 0.625, 0.625, 0.6437, 0.625, 0.5833, 0.625, 0.5, 0.625, 0.5, 0.625, 0.5833, 0.625, 0.5, 0.625, 0.5, 0.625, 0.5, 0.625, 0.5, 0.625, 0.5, 0.625, 0.5, 0.625, 0.5, 0.625, 0.5, 0.625, 0.5, 0.625, 0.5, 0.625, 0.5, 0.625, 0.5, 0.0, 0.0, 0.625, 0.5, 0.625, 0.5, 0.625, 0.5, 0.625, 0.5, 0.625, 0.5, 0.625, 0.5, 0.0, 0.0, 0.0, 0.0, 0.625, 0.5, 0.625, 0.5, 0.625, 0.5, 0.625, 0.5, 0.625, 0.5, 0.625, 0.5, 0.625, 0.5, 0.625, 0.5, 0.625, 0.5, 0.625, 0.5, 0.625, 0.5, 0.625, 0.5, 0.625, 0.5, 0.625, 0.5, 0.625, 0.5, 0.625, 0.5, 0.625, 0.5, 0.625, 0.5, 0.625, 0.5, 0.625, 0.5, 0.625, 0.5, 0.625, 0.5, 0.625, 0.5, 0.625, 0.5, 0.625, 0.5, 0.625, 0.5, 0.625, 0.5, 0.625, 0.5, 0.625, 0.5, 0.625, 0.5, 0.625, 0.5, 0.625, 0.5, 0.625, 0.5, 0.625, 0.1667, 0.625, 0.5, 0.625, 0.25, 0.125, 0.5833, 0.375, 0.25, 0.375, 0.5, 0.125, 0.5833, 0.375, 0.5, 0.375, 0.5833, 0.625, 0.6042, 0.625, 0.5833, 0.625, 0.5833, 0.625, 0.6042, 0.625, 0.625, 0.625, 0.6042, 0.625, 0.6042, 0.625, 0.625, 0.625, 0.6042, 0.625, 0.5833, 0.625, 0.5833, 0.625, 0.6042, 0.625, 0.625, 0.625, 0.6042, 0.625, 0.6042, 0.625, 0.625, 0.625, 0.625, 0.625, 0.6042, 0.625, 0.6042, 0.625, 0.625, 0.625, 0.6042, 0.625, 0.5833, 0.625, 0.5833, 0.625, 0.6042, 0.625, 0.6042, 0.625, 0.625, 0.625, 0.625, 0.625, 0.6042, 0.625, 0.6042, 0.625, 0.6042, 0.625, 0.6042, 0.625, 0.6042, 0.625, 0.625, 0.625, 0.6042, 0.625, 0.6042, 0.625, 0.625, 0.625, 0.6042, 0.625, 0.625, 0.625, 0.625, 0.625, 0.6042, 0.625, 0.625, 0.625, 0.6042, 0.625, 0.6042, 0.625, 0.625, 0.625, 0.6042, 0.625, 0.6042, 0.625, 0.6042, 0.625, 0.6042, 0.625, 0.6042, 0.625, 0.6042, 0.625, 0.6042, 0.625, 0.6042, 0.625, 0.6042, 0.625, 0.625, 0.625, 0.625, 0.625, 0.6254, 0.625, 0.6042, 0.625, 0.625, 0.625, 0.625, 0.625, 0.6042, 0.625, 0.625, 0.625, 0.6042, 0.625, 0.6042, 0.625, 0.625, 0.625, 0.625, 0.625, 0.6042, 0.625, 0.6042, 0.625, 0.6247, 0.625, 0.5682, 0.625, 0.5951, 0.625, 0.5951, 0.625, 0.5682, 0.625, 0.5354, 0.625, 0.5951, 0.625, 0.5951, 0.625, 0.5526, 0.625, 0.5354, 0.375, 0.5833, 0.375, 0.5, 0.375, 0.5, 0.375, 0.5833, 0.375, 0.625, 0.375, 0.5833, 0.375, 0.5833, 0.375, 0.625, 0.625, 0.6046, 0.625, 0.5889, 0.625, 0.5739, 0.625, 0.5889, 0.625, 0.5889, 0.625, 0.5889, 0.625, 0.5889, 0.625, 0.5739, 0.625, 0.6046, 0.625, 0.6046, 0.625, 0.5889, 0.625, 0.5889, 0.625, 0.5889, 0.625, 0.5889, 0.625, 0.6046, 0.625, 0.6046, 0.625, 0.5354, 0.625, 0.5354, 0.625, 0.5354, 0.625, 0.5951, 0.625, 0.5682, 0.625, 0.5682, 0.625, 0.5857, 0.625, 0.5951, 0.625, 0.5354, 0.625, 0.5354, 0.625, 0.5682, 0.625, 0.5682, 0.625, 0.5354, 0.625, 0.5354, 0.625, 0.5682, 0.625, 0.5682, 0.625, 0.5682, 0.625, 0.5682, 0.625, 0.5354, 0.625, 0.5354, 0.625, 0.5354, 0.625, 0.5354, 0.625, 0.5354, 0.625, 0.5354, 0.625, 0.5354, 0.625, 0.5354, 0.625, 0.5354, 0.625, 0.5526, 0.625, 0.5527, 0.625, 0.5354, 0.625, 0.5354, 0.625, 0.5527, 0.625, 0.5528, 0.625, 0.5528, 0.625, 0.5857, 0.625, 0.5682, 0.625, 0.5354, 0.625, 0.5526, 0.625, 0.5951, 0.625, 0.5951, 0.625, 0.5527, 0.625, 0.5354, 0.625, 0.5354, 0.625, 0.5354, 0.625, 0.5, 0.625, 0.5, 0.625, 0.5074, 0.625, 0.5074, 0.625, 0.5, 0.625, 0.5, 0.625, 0.5074, 0.625, 0.506, 0.625, 0.5074, 0.625, 0.5833, 0.625, 0.5833, 0.625, 0.5, 0.625, 0.5, 0.625, 0.5833, 0.625, 0.5833, 0.625, 0.5074, 0.625, 0.5, 0.625, 0.5, 0.625, 0.506, 0.625, 0.5074, 0.625, 0.5, 0.625, 0.5, 0.625, 0.5059, 0.625, 0.5059, 0.625, 0.5, 0.625, 0.5, 0.625, 0.5074, 0.625, 0.5059, 0.625, 0.5, 0.625, 0.5, 0.625, 0.5074, 0.625, 0.5074, 0.625, 0.5, 0.625, 0.5, 0.625, 0.5059, 0.625, 0.5074, 0.625, 0.5, 0.625, 0.5, 0.625, 0.5059, 0.625, 0.5059, 0.625, 0.5, 0.625, 0.5, 0.625, 0.5146, 0.625, 0.506, 0.625, 0.5, 0.625, 0.5, 0.625, 0.5059, 0.625, 0.5142, 0.625, 0.5, 0.625, 0.5, 0.625, 0.5059, 0.625, 0.5142, 0.625, 0.5142, 0.625, 0.5059, 0.625, 0.5, 0.625, 0.5, 0.625, 0.5059, 0.625, 0.5143, 0.625, 0.5, 0.625, 0.5, 0.625, 0.5, 0.625, 0.5, 0.625, 0.5143, 0.625, 0.5059, 0.625, 0.5142, 0.625, 0.5059, 0.625, 0.5, 0.625, 0.5, 0.625, 0.506, 0.625, 0.5146, 0.625, 0.5, 0.625, 0.5, 0.625, 0.5, 0.625, 0.5, 0.625, 0.5143, 0.625, 0.5142, 0.625, 0.5, 0.625, 0.5, 0.625, 0.5146, 0.625, 0.5142, 0.625, 0.5, 0.625, 0.5, 0.625, 0.5142, 0.625, 0.5143, 0.625, 0.5, 0.625, 0.5, 0.625, 0.5142, 0.625, 0.5146, 0.625, 0.5074, 0.625, 0.5074, 0.625, 0.5059, 0.625, 0.5143, 0.625, 0.5142, 0.625, 0.5059, 0.625, 0.5059, 0.625, 0.5142, 0.625, 0.5146, 0.625, 0.506, 0.625, 0.5074, 0.625, 0.5833, 0.625, 0.5833, 0.625, 0.5833, 0.625, 0.5074, 0.625, 0.506, 0.625, 0.5146, 0.625, 0.5142, 0.625, 0.5059, 0.625, 0.5059, 0.625, 0.5142, 0.625, 0.5143, 0.625, 0.5059, 0.625, 0.5074, 0.625, 0.5833, 0.625, 0.6437, 0.625, 0.6437, 0.625, 0.5833, 0.625, 0.5833, 0.625, 0.6437, 0.625, 0.6437, 0.625, 0.5833, 0.625, 0.5951, 0.625, 0.625, 0.625, 0.625, 0.625, 0.5951, 0.625, 0.5951, 0.625, 0.625, 0.625, 0.625, 0.625, 0.5951, 0.625, 0.5951, 0.625, 0.625, 0.625, 0.625, 0.625, 0.5951, 0.625, 0.5951, 0.625, 0.625, 0.625, 0.625, 0.625, 0.5951, 0.625, 0.6042, 0.625, 0.625, 0.625, 0.6247, 0.625, 0.6042, 0.625, 0.625, 0.625, 0.625, 0.625, 0.6254, 0.625, 0.5833, 0.625, 0.6437, 0.625, 0.6437, 0.625, 0.5833, 0.625, 0.6136, 0.625, 0.625, 0.625, 0.625, 0.625, 0.6136, 0.625, 0.6136, 0.625, 0.625, 0.625, 0.625, 0.625, 0.6136, 0.625, 0.6136, 0.625, 0.625, 0.625, 0.625, 0.625, 0.6136, 0.625, 0.6136, 0.625, 0.625, 0.625, 0.625, 0.625, 0.6136, 0.625, 0.6136, 0.625, 0.625, 0.625, 0.625, 0.625, 0.6136, 0.625, 0.6136, 0.625, 0.625, 0.625, 0.625, 0.625, 0.6136, 0.625, 0.6136, 0.625, 0.625, 0.625, 0.625, 0.625, 0.6136, 0.625, 0.6136, 0.625, 0.625, 0.625, 0.625, 0.625, 0.6136, 0.625, 0.6136, 0.625, 0.625, 0.625, 0.625, 0.625, 0.6136, 0.625, 0.609, 0.625, 0.625, 0.625, 0.625, 0.625, 0.6136, 0.625, 0.6136, 0.625, 0.625, 0.625, 0.625, 0.625, 0.6136, 0.625, 0.609, 0.625, 0.625, 0.625, 0.625, 0.625, 0.6136, 0.625, 0.609, 0.625, 0.625, 0.625, 0.625, 0.625, 0.6136, 0.625, 0.609, 0.625, 0.625, 0.625, 0.625, 0.625, 0.6136, 0.625, 0.609, 0.625, 0.625, 0.625, 0.625, 0.625, 0.6136, 0.625, 0.613, 0.625, 0.625, 0.625, 0.625, 0.625, 0.6046, 0.625, 0.6046, 0.625, 0.5951, 0.625, 0.625, 0.625, 0.625, 0.625, 0.5951, 0.625, 0.5951, 0.625, 0.625, 0.625, 0.625, 0.625, 0.5951, 0.625, 0.1667, 0.625, 0.125, 0.625, 0.125, 0.625, 0.1667, 0.625, 0.1667, 0.625, 0.125, 0.625, 0.125, 0.625, 0.1667, 0.625, 0.609, 0.625, 0.625, 0.625, 0.625, 0.625, 0.5833, 0.625, 0.613, 0.625, 0.625, 0.625, 0.625, 0.625, 0.5833, 0.625, 0.5951, 0.625, 0.625, 0.625, 0.625, 0.625, 0.5833, 0.625, 0.5833, 0.625, 0.625, 0.625, 0.625, 0.625, 0.5833, 0.375, 0.5833, 0.375, 0.625, 0.375, 0.625, 0.375, 0.5833, 0.125, 0.5833, 0.375, 0.5833, 0.375, 0.625, 0.125, 0.625, 0.625, 0.5833, 0.625, 0.625, 0.625, 0.625, 0.625, 0.5833, 0.625, 0.5833, 0.625, 0.625, 0.625, 0.625, 0.625, 0.5833, 0.625, 0.5833, 0.875, 0.5833, 0.875, 0.625, 0.625, 0.625, 0.375, 0.5833, 0.375, 0.625, 0.375, 0.625, 0.375, 0.5833, 0.375, 0.5833, 0.625, 0.5833, 0.625, 0.625, 0.375, 0.625, 0.625, 0.1667, 0.625, 0.125, 0.625, 0.125, 0.625, 0.1667, 0.375, 0.1667, 0.375, 0.25, 0.625, 0.25, 0.625, 0.1667, 0.375, 0.25, 0.375, 0.5, 0.625, 0.5, 0.625, 0.25, 0.375, 0.1667, 0.375, 0.1667, 0.375, 0.25, 0.625, 0.5833, 0.625, 0.5833, 0.625, 0.5, 0.625, 0.5, 0.625, 0.5, 0.625, 0.5833, 0.875, 0.5833, 0.625, 0.25, 0.625, 0.1667, 0.625, 0.1667, 0.625, 0.5, 0.625, 0.5, 0.625, 0.5, 0.625, 0.5, 0.625, 0.5, 0.625, 0.5, 0.625, 0.5, 0.625, 0.5, 0.375, 0.5833, 0.375, 0.5833, 0.375, 0.5, 0.375, 0.5, 0.375, 0.5, 0.375, 0.5, 0.375, 0.5833, 0.375, 0.5833, 0.375, 0.5, 0.375, 0.5, 0.375, 0.5833, 0.375, 0.5833, 0.625, 0.5, 0.625, 0.5, 0.625, 0.5, 0.625, 0.5, 0.625, 0.5833, 0.625, 0.5833, 0.625, 0.5, 0.625, 0.5, 0.625, 0.5833, 0.625, 0.5833, 0.625, 0.5, 0.625, 0.5, 0.625, 0.5833, 0.625, 0.5833, 0.625, 0.5, 0.625, 0.5, 0.625, 0.5, 0.625, 0.5, 0.625, 0.5, 0.625, 0.5, 0.625, 0.613, 0.625, 0.5833, 0.625, 0.5, 0.625, 0.5889, 0.625, 0.625, 0.625, 0.625, 0.625, 0.6046, 0.625, 0.6046, 0.625, 0.613, 0.625, 0.5739, 0.625, 0.5, 0.625, 0.5, 0.625, 0.5739, 0.625, 0.5889, 0.625, 0.5889, 0.625, 0.5, 0.625, 0.5, 0.625, 0.5, 0.625, 0.5, 0.625, 0.5, 0.625, 0.5, 0.625, 0.5, 0.625, 0.5, 0.625, 0.5, 0.625, 0.5, 0.625, 0.5, 0.625, 0.5, 0.625, 0.5, 0.625, 0.5, 0.625, 0.5, 0.625, 0.5, 0.625, 0.5, 0.625, 0.5, 0.625, 0.5, 0.625, 0.5, 0.625, 0.5, 0.625, 0.5, 0.625, 0.5, 0.625, 0.5, 0.625, 0.5, 0.625, 0.5, 0.625, 0.5, 0.625, 0.5, 0.625, 0.5, 0.625, 0.5, 0.625, 0.5, 0.625, 0.5, 0.625, 0.5, 0.625, 0.5, 0.625, 0.25, 0.625, 0.25, 0.625, 0.5, 0.625, 0.5, 0.625, 0.25, 0.625, 0.25, 0.625, 0.5, 0.625, 0.5, 0.625, 0.5, 0.625, 0.5, 0.625, 0.5, 0.625, 0.5, 0.625, 0.5, 0.625, 0.5, 0.625, 0.5, 0.625, 0.5, 0.625, 0.5, 0.625, 0.5, 0.625, 0.5, 0.625, 0.5, 0.625, 0.5, 0.625, 0.5, 0.625, 0.5, 0.625, 0.5, 0.625, 0.5, 0.625, 0.5, 0.625, 0.5, 0.625, 0.5, 0.625, 0.5, 0.625, 0.5, 0.625, 0.5, 0.625, 0.5, 0.625, 0.5, 0.625, 0.5, 0.625, 0.5, 0.625, 0.5, 0.625, 0.5, 0.625, 0.5, 0.625, 0.5, 0.625, 0.5, 0.625, 0.5, 0.625, 0.5, 0.625, 0.5, 0.625, 0.5, 0.625, 0.5, 0.625, 0.5, 0.625, 0.5, 0.625, 0.5, 0.625, 0.5, 0.625, 0.5, 0.625, 0.5, 0.625, 0.5, 0.625, 0.5, 0.625, 0.5, 0.625, 0.5, 0.625, 0.5833, 0.625, 0.5833, 0.625, 0.5833, 0.625, 0.5833, 0.625, 0.5833, 0.625, 0.5, 0.625, 0.5, 0.625, 0.5354, 0.625, 0.5, 0.625, 0.5, 0.625, 0.5354, 0.625, 0.5951, 0.625, 0.5833, 0.625, 0.5, 0.625, 0.5354, 0.625, 0.5951, 0.625, 0.5951, 0.625, 0.5682, 0.625, 0.5354, 0.625, 0.5354, 0.625, 0.5951, 0.625, 0.5951, 0.625, 0.5682, 0.625, 0.5682, 0.625, 0.5354, 0.625, 0.5354, 0.625, 0.5354, 0.625, 0.5354, 0.625, 0.5527, 0.625, 0.5528, 0.625, 0.5951, 0.625, 0.5951, 0.625, 0.5682, 0.625, 0.5354, 0.625, 0.5354, 0.625, 0.5682, 0.625, 0.5354, 0.625, 0.5354, 0.625, 0.5354, 0.625, 0.5354, 0.625, 0.5354, 0.625, 0.5889, 0.625, 0.5, 0.625, 0.5, 0.625, 0.5739, 0.625, 0.5889, 0.625, 0.5739, 0.625, 0.5, 0.625, 0.5, 0.625, 0.5889, 0.625, 0.5889, 0.625, 0.625, 0.625, 0.6046, 0.625, 0.5889, 0.625, 0.5889, 0.625, 0.6046, 0.625, 0.625, 0.625, 0.609, 0.625, 0.5833, 0.625, 0.5, 0.625, 0.5771, 0.625, 0.5771, 0.625, 0.5, 0.625, 0.5, 0.625, 0.5771, 0.625, 0.5771, 0.625, 0.5, 0.625, 0.5, 0.625, 0.5771, 0.625, 0.5771, 0.625, 0.5, 0.625, 0.5, 0.625, 0.5771, 0.625, 0.5771, 0.625, 0.5, 0.625, 0.5, 0.625, 0.5771, 0.625, 0.5771, 0.625, 0.5, 0.625, 0.5, 0.625, 0.5771, 0.625, 0.6136, 0.625, 0.6136, 0.625, 0.5907, 0.625, 0.5907, 0.625, 0.5907, 0.625, 0.5907, 0.625, 0.5907, 0.625, 0.5907, 0.625, 0.609, 0.625, 0.6136, 0.625, 0.5907, 0.625, 0.5771, 0.625, 0.5771, 0.625, 0.5907, 0.625, 0.5907, 0.625, 0.5771, 0.625, 0.609, 0.625, 0.6136, 0.625, 0.5907, 0.625, 0.5771, 0.625, 0.5771, 0.625, 0.5907, 0.625, 0.5907, 0.625, 0.5771, 0.625, 0.609, 0.625, 0.6136, 0.625, 0.5907, 0.625, 0.5771, 0.625, 0.5771, 0.625, 0.5907, 0.625, 0.5907, 0.625, 0.5771, 0.625, 0.609, 0.625, 0.6136, 0.625, 0.5907, 0.625, 0.5771, 0.625, 0.5771, 0.625, 0.5907, 0.625, 0.5907, 0.625, 0.5771, 0.625, 0.609, 0.625, 0.6136, 0.625, 0.5907, 0.625, 0.5771, 0.625, 0.5771, 0.625, 0.5907, 0.625, 0.5907, 0.625, 0.5771, 0.625, 0.5907, 0.625, 0.5907, 0.625, 0.5907, 0.625, 0.5907, 0.625, 0.6136, 0.625, 0.6136, 0.625, 0.5907, 0.625, 0.5907, 0.625, 0.6136, 0.625, 0.6136, 0.625, 0.5907, 0.625, 0.5907, 0.625, 0.6136, 0.625, 0.6136, 0.625, 0.5907, 0.625, 0.5907, 0.625, 0.6136, 0.625, 0.6136, 0.625, 0.5907, 0.625, 0.5907, 0.625, 0.5907, 0.625, 0.5907, 0.625, 0.5907, 0.625, 0.5907, 0.625, 0.5907, 0.625, 0.5907, 0.625, 0.5907, 0.625, 0.5907, 0.625, 0.5907, 0.625, 0.5907, 0.625, 0.5907, 0.625, 0.5907, 0.625, 0.5, 0.625, 0.5, 0.625, 0.5, 0.625, 0.5, 0.625, 0.5, 0.625, 0.5, 0.625, 0.5, 0.625, 0.5, 0.625, 0.5, 0.625, 0.5, 0.625, 0.5, 0.625, 0.5, 0.625, 0.5, 0.625, 0.5, 0.625, 0.5, 0.625, 0.5, 0.625, 0.5, 0.625, 0.5, 0.625, 0.5, 0.625, 0.5, 0.625, 0.5, 0.625, 0.5, 0.625, 0.5, 0.625, 0.5, 0.625, 0.5, 0.625, 0.5, 0.625, 0.5, 0.625, 0.5, 0.625, 0.5, 0.625, 0.5, 0.625, 0.5, 0.625, 0.5, 0.625, 0.5, 0.625, 0.5, 0.625, 0.5, 0.625, 0.5, 0.625, 0.5, 0.625, 0.5, 0.625, 0.5, 0.625, 0.5, 0.625, 0.5, 0.625, 0.5, 0.625, 0.5, 0.625, 0.5, 0.625, 0.5, 0.625, 0.5, 0.625, 0.5, 0.625, 0.5, 0.625, 0.5, 0.625, 0.5, 0.625, 0.5, 0.625, 0.5, 0.625, 0.5, 0.625, 0.5, 0.625, 0.5, 0.625, 0.5, 0.625, 0.5, 0.625, 0.5, 0.625, 0.5, 0.625, 0.5, 0.625, 0.5, 0.625, 0.5, 0.625, 0.5, 0.625, 0.5, 0.625, 0.5, 0.625, 0.5, 0.625, 0.5, 0.625, 0.5, 0.625, 0.5, 0.625, 0.5, 0.625, 0.5, 0.625, 0.5, 0.625, 0.5, 0.625, 0.5, 0.625, 0.5, 0.625, 0.5, 0.625, 0.5, 0.625, 0.5, 0.625, 0.5, 0.625, 0.5, 0.625, 0.5, 0.625, 0.5, 0.625, 0.5, 0.625, 0.5, 0.625, 0.5, 0.625, 0.5, 0.625, 0.5, 0.625, 0.5, 0.625, 0.5, 0.625, 0.5, 0.625, 0.5, 0.625, 0.5, 0.625, 0.5, 0.625, 0.5, 0.625, 0.5, 0.625, 0.5, 0.625, 0.5, 0.625, 0.5, 0.625, 0.5, 0.625, 0.5, 0.625, 0.5, 0.625, 0.5, 0.625, 0.5, 0.625, 0.5, 0.625, 0.5, 0.625, 0.5, 0.625, 0.5, 0.625, 0.5, 0.625, 0.5, 0.625, 0.5, 0.625, 0.5, 0.625, 0.5, 0.625, 0.5, 0.625, 0.5, 0.625, 0.5, 0.625, 0.5, 0.625, 0.5, 0.625, 0.5, 0.625, 0.5, 0.625, 0.5, 0.625, 0.5, 0.625, 0.5, 0.625, 0.5, 0.625, 0.5, 0.625, 0.5, 0.625, 0.5, 0.625, 0.5, 0.625, 0.5, 0.625, 0.5, 0.625, 0.5, 0.625, 0.5, 0.625, 0.5, 0.625, 0.5, 0.625, 0.5, 0.625, 0.5, 0.625, 0.5, 0.625, 0.5, 0.625, 0.5, 0.625, 0.5, 0.625, 0.5, 0.625, 0.5, 0.625, 0.5, 0.625, 0.5, 0.625, 0.5, 0.625, 0.5, 0.625, 0.5, 0.625, 0.5, 0.625, 0.5, 0.625, 0.5, 0.625, 0.5, 0.625, 0.5, 0.625, 0.5, 0.625, 0.5, 0.625, 0.5, 0.625, 0.5, 0.625, 0.5, 0.625, 0.5, 0.625, 0.5, 0.625, 0.5, 0.625, 0.5, 0.625, 0.5, 0.625, 0.5, 0.625, 0.5, 0.625, 0.5, 0.625, 0.5, 0.625, 0.5, 0.625, 0.5, 0.625, 0.5, 0.625, 0.5, 0.625, 0.5, 0.625, 0.5, 0.625, 0.5, 0.625, 0.5, 0.625, 0.5, 0.625, 0.5, 0.625, 0.5, 0.625, 0.5, 0.625, 0.5, 0.625, 0.5, 0.625, 0.5, 0.625, 0.5, 0.625, 0.5, 0.625, 0.5, 0.625, 0.5, 0.625, 0.5, 0.625, 0.5, 0.625, 0.5, 0.625, 0.5, 0.625, 0.5, 0.625, 0.5, 0.625, 0.5, 0.625, 0.5, 0.625, 0.5, 0.625, 0.5, 0.625, 0.5, 0.625, 0.5, 0.625, 0.5, 0.625, 0.5, 0.625, 0.5, 0.625, 0.5, 0.625, 0.5, 0.625, 0.5, 0.625, 0.5, 0.625, 0.5, 0.625, 0.5, 0.625, 0.5, 0.625, 0.5, 0.625, 0.5, 0.625, 0.5, 0.625, 0.5, 0.625, 0.5, 0.625, 0.5, 0.625, 0.5, 0.625, 0.5, 0.625, 0.5, 0.625, 0.5, 0.625, 0.5, 0.625, 0.5, 0.625, 0.5, 0.625, 0.5, 0.625, 0.5, 0.625, 0.5, 0.625, 0.5, 0.625, 0.5, 0.625, 0.5, 0.625, 0.5, 0.625, 0.5, 0.625, 0.5, 0.625, 0.5, 0.625, 0.5, 0.625, 0.5, 0.625, 0.5, 0.625, 0.5, 0.625, 0.5, 0.625, 0.5, 0.625, 0.5, 0.625, 0.5, 0.625, 0.5, 0.625, 0.5, 0.625, 0.5, 0.625, 0.5, 0.625, 0.5, 0.625, 0.5, 0.625, 0.5, 0.625, 0.5, 0.625, 0.5, 0.625, 0.5, 0.625, 0.5, 0.625, 0.5, 0.625, 0.5, 0.625, 0.5, 0.625, 0.5, 0.625, 0.5, 0.625, 0.5, 0.625, 0.5, 0.625, 0.5, 0.625, 0.5, 0.625, 0.5, 0.625, 0.5, 0.625, 0.5, 0.625, 0.5, 0.625, 0.5, 0.625, 0.5, 0.625, 0.5, 0.625, 0.5, 0.625, 0.5, 0.625, 0.5, 0.625, 0.5, 0.625, 0.5, 0.625, 0.5, 0.625, 0.5, 0.625, 0.5, 0.625, 0.5, 0.625, 0.5, 0.625, 0.5, 0.625, 0.5, 0.625, 0.5, 0.625, 0.5, 0.625, 0.5, 0.625, 0.5, 0.625, 0.5, 0.625, 0.5, 0.625, 0.5, 0.625, 0.5, 0.625, 0.5, 0.625, 0.5, 0.625, 0.5, 0.625, 0.5, 0.625, 0.5, 0.625, 0.5, 0.625, 0.5, 0.625, 0.5, 0.625, 0.5, 0.625, 0.5, 0.625, 0.5, 0.625, 0.5, 0.625, 0.5, 0.625, 0.5, 0.625, 0.5, 0.625, 0.5, 0.625, 0.5, 0.625, 0.5, 0.625, 0.5, 0.625, 0.5, 0.625, 0.5, 0.625, 0.5, 0.625, 0.5, 0.625, 0.5, 0.625, 0.5, 0.625, 0.5, 0.625, 0.5, 0.625, 0.5, 0.625, 0.5, 0.625, 0.5, 0.625, 0.5, 0.625, 0.5, 0.625, 0.5, 0.625, 0.5, 0.625, 0.5, 0.625, 0.5, 0.625, 0.5, 0.625, 0.5, 0.625, 0.5, 0.625, 0.5, 0.625, 0.5, 0.625, 0.5, 0.625, 0.5, 0.625, 0.5, 0.625, 0.5, 0.625, 0.5, 0.625, 0.5, 0.625, 0.5, 0.625, 0.5, 0.625, 0.5, 0.625, 0.5, 0.625, 0.5, 0.625, 0.5, 0.625, 0.5, 0.625, 0.5, 0.625, 0.5, 0.625, 0.5, 0.625, 0.5, 0.625, 0.5, 0.625, 0.5, 0.625, 0.5, 0.625, 0.5, 0.625, 0.5, 0.625, 0.5, 0.625, 0.5, 0.625, 0.5, 0.625, 0.5, 0.625, 0.5, 0.625, 0.5, 0.625, 0.5, 0.625, 0.5, 0.625, 0.5, 0.625, 0.5, 0.625, 0.5, 0.625, 0.5, 0.625, 0.5, 0.625, 0.5, 0.625, 0.5, 0.625, 0.5, 0.625, 0.5, 0.625, 0.5, 0.625, 0.5, 0.625, 0.5, 0.625, 0.5, 0.625, 0.5, 0.625, 0.5, 0.625, 0.5, 0.625, 0.5, 0.625, 0.5, 0.625, 0.5, 0.625, 0.5, 0.625, 0.5, 0.625, 0.5, 0.625, 0.5, 0.625, 0.5, 0.625, 0.5, 0.625, 0.5, 0.625, 0.5, 0.625, 0.5, 0.625, 0.5, 0.625, 0.5, 0.625, 0.5, 0.625, 0.5, 0.625, 0.5, 0.625, 0.5, 0.625, 0.5, 0.625, 0.5, 0.625, 0.5, 0.625, 0.5, 0.625, 0.5, 0.625, 0.5, 0.625, 0.5, 0.625, 0.5, 0.625, 0.5, 0.625, 0.5, 0.625, 0.5, 0.625, 0.5, 0.625, 0.5, 0.625, 0.5, 0.625, 0.5, 0.625, 0.5, 0.625, 0.5, 0.625, 0.5, 0.625, 0.5, 0.625, 0.5, 0.625, 0.5, 0.625, 0.5, 0.625, 0.5, 0.625, 0.5, 0.625, 0.5, 0.625, 0.5, 0.625, 0.5, 0.625, 0.5, 0.625, 0.5, 0.625, 0.5, 0.625, 0.5, 0.625, 0.5, 0.625, 0.5, 0.625, 0.5, 0.625, 0.5, 0.625, 0.5, 0.625, 0.5, 0.625, 0.5, 0.625, 0.5, 0.625, 0.5, 0.625, 0.5, 0.625, 0.5, 0.625, 0.5, 0.625, 0.5, 0.625, 0.5, 0.625, 0.5, 0.625, 0.5, 0.625, 0.5, 0.625, 0.5, 0.625, 0.5, 0.625, 0.5, 0.625, 0.5, 0.625, 0.5, 0.625, 0.5, 0.625, 0.5, 0.625, 0.5, 0.625, 0.5, 0.625, 0.5, 0.625, 0.5, 0.625, 0.5, 0.625, 0.5, 0.625, 0.5, 0.625, 0.5, 0.625, 0.5, 0.625, 0.5, 0.625, 0.5, 0.625, 0.5, 0.625, 0.5, 0.625, 0.5, 0.625, 0.5, 0.625, 0.5, 0.625, 0.5, 0.625, 0.5, 0.625, 0.5, 0.625, 0.5, 0.625, 0.5, 0.625, 0.5, 0.625, 0.5, 0.625, 0.5, 0.625, 0.5, 0.625, 0.5, 0.625, 0.5, 0.625, 0.5, 0.625, 0.5, 0.625, 0.5, 0.625, 0.5, 0.625, 0.5, 0.625, 0.5, 0.625, 0.5, 0.625, 0.5, 0.625, 0.5, 0.625, 0.5, 0.625, 0.5, 0.625, 0.5, 0.625, 0.5, 0.625, 0.5, 0.625, 0.5, 0.625, 0.5, 0.625, 0.5, 0.625, 0.5, 0.625, 0.5, 0.625, 0.5, 0.625, 0.5, 0.625, 0.5, 0.625, 0.5, 0.625, 0.5, 0.625, 0.5907, 0.625, 0.5907, 0.625, 0.6136, 0.625, 0.6136, 0.625, 0.5907, 0.625, 0.5907, 0.625, 0.6136, 0.625, 0.6136, 0.625, 0.5907, 0.625, 0.5907, 0.625, 0.6136, 0.625, 0.6136, 0.625, 0.5907, 0.625, 0.5907, 0.625, 0.6136, 0.625, 0.6136, 0.625, 0.625, 0.625, 0.625, 0.625, 0.6136, 0.625, 0.6136, 0.625, 0.625, 0.625, 0.625, 0.625, 0.6136, 0.625, 0.6136, 0.625, 0.625, 0.625, 0.625, 0.625, 0.6136, 0.625, 0.6136, 0.625, 0.625, 0.625, 0.625, 0.625, 0.6136, 0.625, 0.6136, 0.625, 0.5907, 0.625, 0.5907, 0.625, 0.6136, 0.625, 0.6136, 0.625, 0.5907, 0.625, 0.5907, 0.625, 0.6136, 0.625, 0.6136, 0.625, 0.5907, 0.625, 0.5907, 0.625, 0.6136, 0.625, 0.6136, 0.625, 0.5907, 0.625, 0.5907, 0.625, 0.6136, 0.625, 0.6136, 0.625, 0.5907, 0.625, 0.5907, 0.625, 0.6136, 0.625, 0.6136, 0.625, 0.625, 0.625, 0.625, 0.625, 0.6136, 0.625, 0.609, 0.625, 0.5771, 0.625, 0.5907, 0.625, 0.6136, 0.625, 0.609, 0.625, 0.625, 0.625, 0.625, 0.625, 0.6136, 0.625, 0.609, 0.625, 0.5771, 0.625, 0.5907, 0.625, 0.6136, 0.625, 0.609, 0.625, 0.625, 0.625, 0.625, 0.625, 0.6136, 0.625, 0.609, 0.625, 0.5771, 0.625, 0.5907, 0.625, 0.6136, 0.625, 0.609, 0.625, 0.625, 0.625, 0.625, 0.625, 0.6136, 0.625, 0.609, 0.625, 0.5771, 0.625, 0.5907, 0.625, 0.6136, 0.625, 0.609, 0.625, 0.625, 0.625, 0.625, 0.625, 0.6136, 0.625, 0.609, 0.625, 0.5771, 0.625, 0.5907, 0.625, 0.6136, 0.625, 0.609, 0.625, 0.5907, 0.625, 0.5907, 0.625, 0.6136, 0.625, 0.6136, 0.625, 0.625, 0.625, 0.625, 0.625, 0.6136, 0.625, 0.6136, 0.625, 0.5771, 0.625, 0.5, 0.625, 0.5833, 0.625, 0.609, 0.625, 0.625, 0.625, 0.625, 0.625, 0.5833, 0.625, 0.609, 0.625, 0.5889, 0.625, 0.5889, 0.625, 0.5889, 0.625, 0.5889, 0.625, 0.613, 0.625, 0.613, 0.625, 0.5889, 0.625, 0.5889, 0.625, 0.6046, 0.625, 0.613, 0.625, 0.613, 0.625, 0.6046, 0.625, 0.5889, 0.625, 0.5889, 0.625, 0.625, 0.625, 0.625, 0.625, 0.613, 0.625, 0.613, 0.625, 0.625, 0.625, 0.625, 0.625, 0.613, 0.625, 0.613, 0.625, 0.5528, 0.625, 0.5857, 0.625, 0.5951, 0.625, 0.5951, 0.625, 0.625, 0.625, 0.625, 0.625, 0.5951, 0.625, 0.5951, 0.625, 0.5951, 0.625, 0.5951, 0.625, 0.5682, 0.625, 0.5682, 0.625, 0.625, 0.625, 0.625, 0.625, 0.5951, 0.625, 0.5951, 0.625, 0.625, 0.625, 0.625, 0.625, 0.5951, 0.625, 0.5951, 0.625, 0.625, 0.625, 0.625, 0.625, 0.5951, 0.625, 0.5951, 0.625, 0.625, 0.625, 0.625, 0.625, 0.6042, 0.625, 0.5833, 0.625, 0.5951, 0.625, 0.5354, 0.625, 0.5, 0.625, 0.5833, 0.625, 0.5951, 0.625, 0.6042, 0.625, 0.6042, 0.625, 0.5833, 0.625, 0.5833, 0.625, 0.5354, 0.625, 0.5354, 0.625, 0.5951, 0.625, 0.5951, 0.625, 0.25, 0.625, 0.25, 0.625, 0.1667, 0.625, 0.1667, 0.625, 0.25, 0.625, 0.25, 0.625, 0.1667, 0.625, 0.1667, 0.625, 0.625, 0.625, 0.625, 0.625, 0.5833, 0.625, 0.613, 0.625, 0.5889, 0.625, 0.5, 0.625, 0.5833, 0.625, 0.613, 0.625, 0.5, 0.625, 0.5, 0.625, 0.5833, 0.625, 0.5833, 0.625, 0.625, 0.625, 0.625, 0.625, 0.5833, 0.625, 0.5833, 0.625, 0.625, 0.625, 0.625, 0.625, 0.5833, 0.625, 0.5833, 0.625, 0.5, 0.625, 0.5, 0.625, 0.5833, 0.625, 0.5833, 0.625, 0.625, 0.625, 0.625, 0.625, 0.5833, 0.625, 0.5833, 0.375, 0.5, 0.375, 0.5, 0.375, 0.5, 0.375, 0.5, 0.375, 0.5, 0.375, 0.625, 0.375, 0.625, 0.375, 0.5833, 0.375, 0.5833, 0.375, 0.125, 0.375, 0.125, 0.375, 0.1667, 0.375, 0.1667, 0.375, 0.25, 0.375, 0.5, 0.375, 0.5, 0.625, 0.5, 0.625, 0.5, 0.625, 0.5833, 0.625, 0.5833, 0.625, 0.5, 0.625, 0.5, 0.625, 0.25, 0.625, 0.625, 0.625, 0.625, 0.625, 0.5833, 0.625, 0.5833, 0.375, 0.5, 0.375, 0.5833, 0.625, 0.5833, 0.625, 0.5, 0.375, 0.125, 0.375, 0.1667, 0.625, 0.1667, 0.625, 0.125, 0.625, 0.5, 0.625, 0.5, 0.625, 0.5, 0.625, 0.5, 0.625, 0.5833, 0.625, 0.5833, 0.625, 0.5, 0.625, 0.5, 0.625, 0.5, 0.625, 0.5, 0.625, 0.5, 0.625, 0.5, 0.625, 0.5, 0.625, 0.5, 0.625, 0.5, 0.625, 0.5, 0.625, 0.6437, 0.625, 0.6437, 0.625, 0.5833, 0.625, 0.5833, 0.625, 0.6437, 0.625, 0.6437, 0.625, 0.5833, 0.625, 0.5833, 0.625, 0.6437, 0.625, 0.6437, 0.625, 0.5833, 0.625, 0.5833, 0.625, 0.5, 0.625, 0.5, 0.625, 0.5, 0.625, 0.5, 0.625, 0.5, 0.625, 0.5, 0.625, 0.5, 0.625, 0.5, 0.625, 0.5, 0.625, 0.5, 0.625, 0.5, 0.625, 0.5, 0.625, 0.5, 0.625, 0.5, 0.625, 0.5, 0.625, 0.5, 0.625, 0.5, 0.625, 0.5, 0.625, 0.5833, 0.625, 0.5833, 0.625, 0.5, 0.625, 0.5, 0.625, 0.5, 0.625, 0.5, 0.625, 0.5, 0.625, 0.5, 0.625, 0.5, 0.625, 0.5, 0.625, 0.5, 0.625, 0.5, 0.625, 0.5, 0.625, 0.5, 0.625, 0.5, 0.625, 0.5, 0.625, 0.5, 0.625, 0.5, 0.625, 0.5, 0.625, 0.5, 0.625, 0.5, 0.625, 0.5, 0.625, 0.5, 0.625, 0.5, 0.625, 0.5, 0.625, 0.5, 0.625, 0.5, 0.625, 0.5, 0.625, 0.5, 0.625, 0.5, 0.625, 0.5, 0.625, 0.5, 0.625, 0.5, 0.625, 0.5, 0.625, 0.5, 0.625, 0.5, 0.625, 0.5, 0.625, 0.5, 0.625, 0.5, 0.625, 0.5, 0.625, 0.5, 0.625, 0.5, 0.625, 0.5, 0.625, 0.5, 0.625, 0.5, 0.625, 0.5, 0.625, 0.5, 0.625, 0.5, 0.625, 0.5, 0.625, 0.5, 0.625, 0.5, 0.625, 0.5, 0.625, 0.5, 0.625, 0.5, 0.625, 0.6437, 0.625, 0.5833, 0.625, 0.5, 0.625, 0.5, 0.625, 0.5833, 0.625, 0.6042, 0.625, 0.625, 0.625, 0.625, 0.625, 0.5833, 0.625, 0.5, 0.625, 0.5, 0.625, 0.5833, 0.625, 0.6437, 0.625, 0.5, 0.625, 0.5, 0.625, 0.5, 0.625, 0.5, 0.625, 0.5, 0.625, 0.5, 0.625, 0.5, 0.625, 0.5, 0.625, 0.5, 0.625, 0.5, 0.625, 0.5, 0.625, 0.5, 0.625, 0.5, 0.625, 0.5, 0.625, 0.5, 0.0, 0.0, 0.625, 0.5, 0.0, 0.0, 0.625, 0.5, 0.625, 0.5, 0.0, 0.0, 0.625, 0.5, 0.625, 0.5, 0.625, 0.5, 0.625, 0.5, 0.625, 0.5, 0.625, 0.5, 0.625, 0.5, 0.625, 0.5, 0.625, 0.5, 0.625, 0.5, 0.625, 0.5, 0.625, 0.5, 0.625, 0.5, 0.625, 0.5, 0.625, 0.5, 0.625, 0.5, 0.625, 0.5, 0.625, 0.5, 0.625, 0.5, 0.625, 0.5, 0.625, 0.5, 0.625, 0.5, 0.625, 0.5, 0.625, 0.5, 0.625, 0.5, 0.625, 0.5, 0.625, 0.5, 0.625, 0.5, 0.625, 0.5, 0.625, 0.5, 0.625, 0.5, 0.625, 0.5, 0.625, 0.5, 0.625, 0.1667, 0.625, 0.25, 0.625, 0.5, 0.125, 0.5833, 0.375, 0.5, 0.375, 0.25, 0.125, 0.5833, 0.375, 0.5833, 0.375, 0.5, 0.625, 0.6042, 0.625, 0.6042, 0.625, 0.5833, 0.625, 0.5833, 0.625, 0.625, 0.625, 0.625, 0.625, 0.6042, 0.625, 0.6042, 0.625, 0.6042, 0.625, 0.6042, 0.625, 0.5833, 0.625, 0.5833, 0.625, 0.625, 0.625, 0.625, 0.625, 0.6042, 0.625, 0.6042, 0.625, 0.625, 0.625, 0.625, 0.625, 0.6042, 0.625, 0.6042, 0.625, 0.6042, 0.625, 0.6042, 0.625, 0.5833, 0.625, 0.5833, 0.625, 0.6042, 0.625, 0.6042, 0.625, 0.625, 0.625, 0.625, 0.625, 0.6042, 0.625, 0.6042, 0.625, 0.6042, 0.625, 0.6042, 0.625, 0.625, 0.625, 0.625, 0.625, 0.6042, 0.625, 0.6042, 0.625, 0.6042, 0.625, 0.6042, 0.625, 0.625, 0.625, 0.625, 0.625, 0.625, 0.625, 0.625, 0.625, 0.6042, 0.625, 0.6042, 0.625, 0.6042, 0.625, 0.6042, 0.625, 0.6042, 0.625, 0.6042, 0.625, 0.6042, 0.625, 0.6042, 0.625, 0.6042, 0.625, 0.6042, 0.625, 0.6042, 0.625, 0.625, 0.625, 0.6254, 0.625, 0.625, 0.625, 0.6042, 0.625, 0.6042, 0.625, 0.625, 0.625, 0.625, 0.625, 0.625, 0.625, 0.625, 0.625, 0.6042, 0.625, 0.6042, 0.625, 0.625, 0.625, 0.6247, 0.625, 0.6042, 0.625, 0.6042, 0.625, 0.5682, 0.625, 0.5682, 0.625, 0.5951, 0.625, 0.5951, 0.625, 0.5354, 0.625, 0.5354, 0.625, 0.5526, 0.625, 0.5951, 0.625, 0.5951, 0.375, 0.5833, 0.375, 0.5833, 0.375, 0.5, 0.375, 0.5, 0.375, 0.625, 0.375, 0.625, 0.375, 0.5833, 0.375, 0.5833, 0.625, 0.6046, 0.625, 0.5889, 0.625, 0.5739, 0.625, 0.5889, 0.625, 0.5889, 0.625, 0.5739, 0.625, 0.5889, 0.625, 0.5889, 0.625, 0.6046, 0.625, 0.5889, 0.625, 0.5889, 0.625, 0.6046, 0.625, 0.5889, 0.625, 0.6046, 0.625, 0.6046, 0.625, 0.5889, 0.625, 0.5354, 0.625, 0.5354, 0.625, 0.5354, 0.625, 0.5951, 0.625, 0.5951, 0.625, 0.5857, 0.625, 0.5682, 0.625, 0.5682, 0.625, 0.5354, 0.625, 0.5682, 0.625, 0.5682, 0.625, 0.5354, 0.625, 0.5354, 0.625, 0.5682, 0.625, 0.5682, 0.625, 0.5354, 0.625, 0.5682, 0.625, 0.5354, 0.625, 0.5354, 0.625, 0.5682, 0.625, 0.5354, 0.625, 0.5354, 0.625, 0.5354, 0.625, 0.5354, 0.625, 0.5354, 0.625, 0.5354, 0.625, 0.5527, 0.625, 0.5526, 0.625, 0.5354, 0.625, 0.5354, 0.625, 0.5528, 0.625, 0.5527, 0.625, 0.5354, 0.625, 0.5528, 0.625, 0.5354, 0.625, 0.5682, 0.625, 0.5857, 0.625, 0.5526, 0.625, 0.5527, 0.625, 0.5951, 0.625, 0.5951, 0.625, 0.5354, 0.625, 0.5354, 0.625, 0.5354, 0.625, 0.5, 0.625, 0.5074, 0.625, 0.5074, 0.625, 0.5, 0.625, 0.5, 0.625, 0.506, 0.625, 0.5074, 0.625, 0.5, 0.625, 0.5074, 0.625, 0.5, 0.625, 0.5833, 0.625, 0.5833, 0.625, 0.5, 0.625, 0.5074, 0.625, 0.5833, 0.625, 0.5833, 0.625, 0.5, 0.625, 0.5074, 0.625, 0.506, 0.625, 0.5, 0.625, 0.5, 0.625, 0.5059, 0.625, 0.5059, 0.625, 0.5, 0.625, 0.5, 0.625, 0.5059, 0.625, 0.5074, 0.625, 0.5, 0.625, 0.5, 0.625, 0.5074, 0.625, 0.5074, 0.625, 0.5, 0.625, 0.5, 0.625, 0.5074, 0.625, 0.5059, 0.625, 0.5, 0.625, 0.5, 0.625, 0.5059, 0.625, 0.5059, 0.625, 0.5, 0.625, 0.5, 0.625, 0.506, 0.625, 0.5146, 0.625, 0.5, 0.625, 0.5, 0.625, 0.5142, 0.625, 0.5059, 0.625, 0.5, 0.625, 0.5, 0.625, 0.5142, 0.625, 0.5059, 0.625, 0.5, 0.625, 0.5142, 0.625, 0.5, 0.625, 0.5, 0.625, 0.5059, 0.625, 0.5059, 0.625, 0.5, 0.625, 0.5, 0.625, 0.5143, 0.625, 0.5, 0.625, 0.5059, 0.625, 0.5143, 0.625, 0.5, 0.625, 0.5142, 0.625, 0.5, 0.625, 0.5, 0.625, 0.5059, 0.625, 0.506, 0.625, 0.5, 0.625, 0.5, 0.625, 0.5146, 0.625, 0.5, 0.625, 0.5142, 0.625, 0.5143, 0.625, 0.5, 0.625, 0.5, 0.625, 0.5142, 0.625, 0.5146, 0.625, 0.5, 0.625, 0.5, 0.625, 0.5143, 0.625, 0.5142, 0.625, 0.5, 0.625, 0.5, 0.625, 0.5146, 0.625, 0.5142, 0.625, 0.5, 0.625, 0.5074, 0.625, 0.5074, 0.625, 0.5059, 0.625, 0.5143, 0.625, 0.5142, 0.625, 0.5059, 0.625, 0.5059, 0.625, 0.5142, 0.625, 0.5146, 0.625, 0.506, 0.625, 0.5074, 0.625, 0.5833, 0.625, 0.5833, 0.625, 0.5833, 0.625, 0.5074, 0.625, 0.506, 0.625, 0.5146, 0.625, 0.5142, 0.625, 0.5059, 0.625, 0.5059, 0.625, 0.5142, 0.625, 0.5143, 0.625, 0.5059, 0.625, 0.5074, 0.625, 0.5833, 0.625, 0.5833, 0.625, 0.6437, 0.625, 0.6437, 0.625, 0.5833, 0.625, 0.5833, 0.625, 0.6437, 0.625, 0.6437, 0.625, 0.5951, 0.625, 0.5951, 0.625, 0.625, 0.625, 0.625, 0.625, 0.5951, 0.625, 0.5951, 0.625, 0.625, 0.625, 0.625, 0.625, 0.5951, 0.625, 0.5951, 0.625, 0.625, 0.625, 0.625, 0.625, 0.5951, 0.625, 0.5951, 0.625, 0.625, 0.625, 0.625, 0.625, 0.6042, 0.625, 0.6042, 0.625, 0.6247, 0.625, 0.625, 0.625, 0.625, 0.625, 0.6254, 0.625, 0.625, 0.625, 0.5833, 0.625, 0.5833, 0.625, 0.6437, 0.625, 0.6437, 0.625, 0.6136, 0.625, 0.6136, 0.625, 0.625, 0.625, 0.625, 0.625, 0.6136, 0.625, 0.6136, 0.625, 0.625, 0.625, 0.625, 0.625, 0.6136, 0.625, 0.6136, 0.625, 0.625, 0.625, 0.625, 0.625, 0.6136, 0.625, 0.6136, 0.625, 0.625, 0.625, 0.625, 0.625, 0.6136, 0.625, 0.6136, 0.625, 0.625, 0.625, 0.625, 0.625, 0.6136, 0.625, 0.6136, 0.625, 0.625, 0.625, 0.625, 0.625, 0.6136, 0.625, 0.6136, 0.625, 0.625, 0.625, 0.625, 0.625, 0.6136, 0.625, 0.6136, 0.625, 0.625, 0.625, 0.625, 0.625, 0.6136, 0.625, 0.6136, 0.625, 0.625, 0.625, 0.625, 0.625, 0.609, 0.625, 0.6136, 0.625, 0.625, 0.625, 0.625, 0.625, 0.6136, 0.625, 0.6136, 0.625, 0.625, 0.625, 0.625, 0.625, 0.609, 0.625, 0.6136, 0.625, 0.625, 0.625, 0.625, 0.625, 0.609, 0.625, 0.6136, 0.625, 0.625, 0.625, 0.625, 0.625, 0.609, 0.625, 0.6136, 0.625, 0.625, 0.625, 0.625, 0.625, 0.609, 0.625, 0.6136, 0.625, 0.625, 0.625, 0.625, 0.625, 0.613, 0.625, 0.6046, 0.625, 0.6046, 0.625, 0.625, 0.625, 0.625, 0.625, 0.5951, 0.625, 0.5951, 0.625, 0.625, 0.625, 0.625, 0.625, 0.5951, 0.625, 0.5951, 0.625, 0.625, 0.625, 0.625, 0.625, 0.1667, 0.625, 0.1667, 0.625, 0.125, 0.625, 0.125, 0.625, 0.1667, 0.625, 0.1667, 0.625, 0.125, 0.625, 0.125, 0.625, 0.609, 0.625, 0.5833, 0.625, 0.625, 0.625, 0.625, 0.625, 0.613, 0.625, 0.5833, 0.625, 0.625, 0.625, 0.625, 0.625, 0.5951, 0.625, 0.5833, 0.625, 0.625, 0.625, 0.625, 0.625, 0.5833, 0.625, 0.5833, 0.625, 0.625, 0.625, 0.625, 0.375, 0.5833, 0.375, 0.5833, 0.375, 0.625, 0.375, 0.625, 0.125, 0.5833, 0.125, 0.625, 0.375, 0.625, 0.375, 0.5833, 0.625, 0.5833, 0.625, 0.5833, 0.625, 0.625, 0.625, 0.625, 0.625, 0.5833, 0.625, 0.5833, 0.625, 0.625, 0.625, 0.625, 0.625, 0.5833, 0.625, 0.625, 0.875, 0.625, 0.875, 0.5833, 0.375, 0.5833, 0.375, 0.5833, 0.375, 0.625, 0.375, 0.625, 0.375, 0.5833, 0.375, 0.625, 0.625, 0.625, 0.625, 0.5833, 0.625, 0.1667, 0.625, 0.1667, 0.625, 0.125, 0.625, 0.125])
me_cube_003.materials.append(None)
me_cube_003.materials.append(None)
me_cube_003.update()

# ---- objects
ob_cube = bpy.data.objects.new('Cube', me_cube_003)

# ---- transforms, parenting, visibility, modifiers, constraints
ob_cube.location = (0.0, 0.0, 0.0)

# ---- collection membership
col_collection.objects.link(ob_cube)

# ---- scene / render settings (as saved in the file)
scene.frame_start = 1; scene.frame_end = 250; scene.frame_set(1)
scene.render.engine = 'CYCLES'
scene.cycles.sampling_pattern = 'TABULATED_SOBOL'
bpy.context.view_layer.update()

# ---- added for rendering (the .blend has no active camera and no usable light): camera, sun
cam_auto = bpy.data.cameras.new('AutoCamera')
cam_auto.lens = 50.0
cam_auto.sensor_width = 36.0
cam_auto.clip_end = 1000.0
ob_auto_camera = bpy.data.objects.new('AutoCamera', cam_auto)
scene.collection.objects.link(ob_auto_camera)
ob_auto_camera.location = (27.7022, -23.2693, 16.5898)
ob_auto_camera.rotation_euler = (1.09748, -7.21219e-08, 0.694738)
scene.camera = ob_auto_camera
light_auto_sun = bpy.data.lights.new('AutoSun', 'SUN')
light_auto_sun.energy = 3.0
light_auto_sun.angle = 0.0523599
ob_auto_sun = bpy.data.objects.new('AutoSun', light_auto_sun)
scene.collection.objects.link(ob_auto_sun)
ob_auto_sun.rotation_euler = (0.872665, 0.174533, 0.523599)
bpy.context.view_layer.update()

